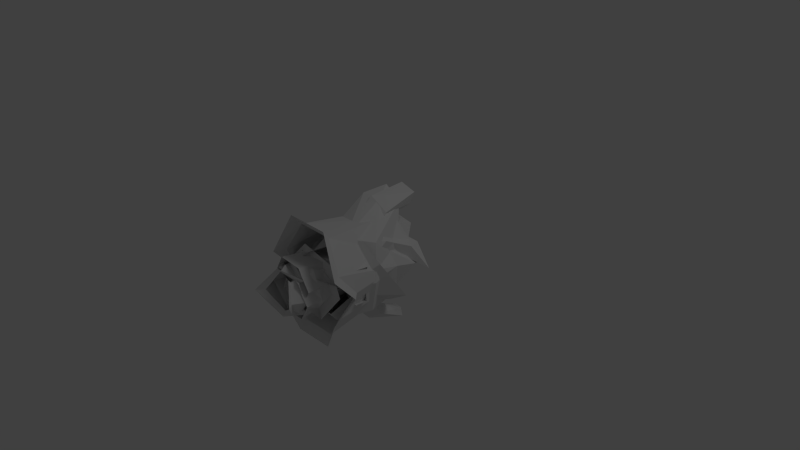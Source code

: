 # Source: knight_die_backwards.blend  (saved by Blender 2.64.0; exported with 4.5.12 LTS)
import bpy
from mathutils import Matrix  # noqa: F401  (used for matrix-valued properties, if any)

bpy.ops.wm.read_factory_settings(use_empty=True)
scene = bpy.context.scene
scene.name = 'Scene'

# ---- collections
col_collection_1 = bpy.data.collections.new('Collection 1'); scene.collection.children.link(col_collection_1)

# ---- materials (node trees are filled in below, after node groups)
mat_material_001 = bpy.data.materials.new('Material.001')
mat_material_001.alpha_threshold = 0.0
mat_material_001.use_transparent_shadow = False
mat_material_001.roughness = 0.5
mat_material_001.specular_intensity = 1.0
mat_material_001.line_color = (0.0, 0.0, 0.0, 1.0)

# ---- material node trees

# ---- world
world_world = bpy.data.worlds.new('World'); scene.world = world_world
world_world.color = (0.05088, 0.05088, 0.05088)
world_world.use_sun_shadow = False
world_world.sun_shadow_jitter_overblur = 0.0
world_world.cycles.sampling_method = 'MANUAL'
world_world.cycles.sample_map_resolution = 256

# ---- cameras
cam_camera = bpy.data.cameras.new('Camera')
cam_camera.clip_end = 100.0
cam_camera.lens = 35.0
cam_camera.sensor_width = 32.0
cam_camera.sensor_height = 18.0
cam_camera.ortho_scale = 7.314
cam_camera.dof.focus_distance = 0.0
cam_camera.dof.aperture_fstop = 128.0

# ---- lights
light_lamp = bpy.data.lights.new('Lamp', 'POINT')
light_lamp.transmission_factor = 0.0
light_lamp.cutoff_distance = 30.0
light_lamp.energy = 100.0
light_lamp.shadow_buffer_clip_start = 1.001
light_lamp.shadow_soft_size = 1.0
light_lamp.shadow_maximum_resolution = 0.006
light_lamp.use_absolute_resolution = True
light_lamp.cycles.use_multiple_importance_sampling = False

# ---- meshes
me_cube_024 = bpy.data.meshes.new('Cube.024')
me_cube_024.from_pydata([(-1.336, -0.2077, 0.1186), (-1.114, -0.5398, 0.1325), (-0.8675, -0.4162, -0.003995), (-0.9785, 0.2022, 0.4714), (-1.223, -0.04787, 0.5449), (-0.9163, -0.4119, 0.344), (-0.6753, -0.1649, 0.2561), (-0.8905, -0.1292, -0.01652), (-1.306, -0.4637, 0.1191), (-0.7332, 0.1254, 0.3041), (-1.19, -0.3515, 0.4731), (-0.4624, -0.3426, 0.5681), (-0.5434, 0.2987, 0.6163), (-1.195, 0.0236, -0.0398)], [], [(8, 1, 5, 10), (1, 2, 6, 5), (9, 6, 2, 7), (0, 8, 10, 4), (13, 0, 4, 3), (3, 9, 7, 13), (11, 5, 6), (9, 12, 11, 6), (9, 3, 12)])
_k = set([(2, 7), (3, 4), (3, 12), (4, 10), (5, 10), (5, 11), (7, 13)])
me_cube_024.attributes.new('sharp_edge', 'BOOLEAN', 'EDGE').data.foreach_set('value', [ (min(e.vertices), max(e.vertices)) in _k for e in me_cube_024.edges])
_ca = me_cube_024.color_attributes.new('Col', 'BYTE_COLOR', 'CORNER')
_ca.data.foreach_set('color', [0.01938, 0.01938, 0.01938, 1.0, 0.3231, 0.3231, 0.3231, 1.0, 0.305, 0.305, 0.305, 1.0, 0.3515, 0.3515, 0.3515, 1.0, 0.3231, 0.3231, 0.3231, 1.0, 0.2542, 0.2542, 0.2542, 1.0, 0.2582, 0.2582, 0.2582, 1.0, 0.305, 0.305, 0.305, 1.0, 0.1714, 0.1714, 0.1714, 1.0, 0.2582, 0.2582, 0.2582, 1.0, 0.1413, 0.1413, 0.1413, 1.0, 0.1441, 0.1441, 0.1441, 1.0, 0.3372, 0.3372, 0.3372, 1.0, 0.3231, 0.3231, 0.3231, 1.0, 0.3515, 0.3515, 0.3515, 1.0, 0.3564, 0.3564, 0.3564, 1.0, 0.1441, 0.1441, 0.1441, 1.0, 0.3372, 0.3372, 0.3372, 1.0, 0.3564, 0.3564, 0.3564, 1.0, 0.3813, 0.3813, 0.3813, 1.0, 0.3813, 0.3813, 0.3813, 1.0, 0.1714, 0.1714, 0.1714, 1.0, 0.1441, 0.1441, 0.1441, 1.0, 0.1441, 0.1441, 0.1441, 1.0, 0.0, 0.0, 0.0, 1.0, 0.305, 0.305, 0.305, 1.0, 0.2582, 0.2582, 0.2582, 1.0, 0.1714, 0.1714, 0.1714, 1.0, 0.2195, 0.2195, 0.2195, 1.0, 0.2232, 0.2232, 0.2232, 1.0, 0.2582, 0.2582, 0.2582, 1.0, 0.1714, 0.1714, 0.1714, 1.0, 0.3813, 0.3813, 0.3813, 1.0, 0.04231, 0.04231, 0.04231, 1.0])
me_cube_024.materials.append(mat_material_001)
me_cube_024.use_remesh_preserve_volume = False
me_cube_024.use_remesh_preserve_attributes = False
me_cube_024.use_mirror_vertex_groups = False
me_cube_024.update()
me_cube_010 = bpy.data.meshes.new('Cube.010')
me_cube_010.from_pydata([(1.378, -0.2056, 0.2133), (1.128, -0.5716, 0.2026), (0.8668, -0.4341, 0.02749), (1.012, 0.2012, 0.5876), (1.266, -0.05246, 0.6489), (0.9278, -0.4237, 0.4147), (0.6686, -0.1693, 0.3566), (0.8947, -0.1178, 0.06619), (1.342, -0.4879, 0.2077), (0.7215, 0.1261, 0.4563), (1.22, -0.3624, 0.5632), (0.4845, -0.3479, 0.6659), (0.5697, 0.2981, 0.7416), (1.237, 0.05087, 0.01545)], [], [(8, 10, 5, 1), (1, 5, 6, 2), (9, 7, 2, 6), (0, 4, 10, 8), (13, 3, 4, 0), (3, 13, 7, 9), (11, 6, 5), (9, 6, 11, 12), (9, 12, 3)])
_k = set([(2, 7), (3, 4), (3, 12), (4, 10), (5, 10), (5, 11), (7, 13)])
me_cube_010.attributes.new('sharp_edge', 'BOOLEAN', 'EDGE').data.foreach_set('value', [ (min(e.vertices), max(e.vertices)) in _k for e in me_cube_010.edges])
_ca = me_cube_010.color_attributes.new('Col', 'BYTE_COLOR', 'CORNER')
_ca.data.foreach_set('color', [0.01938, 0.01938, 0.01938, 1.0, 0.3515, 0.3515, 0.3515, 1.0, 0.305, 0.305, 0.305, 1.0, 0.3231, 0.3231, 0.3231, 1.0, 0.3231, 0.3231, 0.3231, 1.0, 0.305, 0.305, 0.305, 1.0, 0.2582, 0.2582, 0.2582, 1.0, 0.2542, 0.2542, 0.2542, 1.0, 0.1714, 0.1714, 0.1714, 1.0, 0.1441, 0.1441, 0.1441, 1.0, 0.1413, 0.1413, 0.1413, 1.0, 0.2582, 0.2582, 0.2582, 1.0, 0.3372, 0.3372, 0.3372, 1.0, 0.3564, 0.3564, 0.3564, 1.0, 0.3515, 0.3515, 0.3515, 1.0, 0.3231, 0.3231, 0.3231, 1.0, 0.1441, 0.1441, 0.1441, 1.0, 0.3813, 0.3813, 0.3813, 1.0, 0.3564, 0.3564, 0.3564, 1.0, 0.3372, 0.3372, 0.3372, 1.0, 0.3813, 0.3813, 0.3813, 1.0, 0.1441, 0.1441, 0.1441, 1.0, 0.1441, 0.1441, 0.1441, 1.0, 0.1714, 0.1714, 0.1714, 1.0, 0.0, 0.0, 0.0, 1.0, 0.2582, 0.2582, 0.2582, 1.0, 0.305, 0.305, 0.305, 1.0, 0.1714, 0.1714, 0.1714, 1.0, 0.2582, 0.2582, 0.2582, 1.0, 0.2232, 0.2232, 0.2232, 1.0, 0.2195, 0.2195, 0.2195, 1.0, 0.1714, 0.1714, 0.1714, 1.0, 0.04231, 0.04231, 0.04231, 1.0, 0.3813, 0.3813, 0.3813, 1.0])
me_cube_010.materials.append(mat_material_001)
me_cube_010.use_remesh_preserve_volume = False
me_cube_010.use_remesh_preserve_attributes = False
me_cube_010.use_mirror_vertex_groups = False
me_cube_010.update()
me_cube_009 = bpy.data.meshes.new('Cube.009')
me_cube_009.from_pydata([(1.053, -0.7139, -0.1484), (1.546, -0.04785, -0.1145), (1.235, 0.2391, -0.003325), (1.236, 0.08264, 0.0123), (1.465, -0.1295, -0.07044), (1.1, -0.6215, -0.09583), (1.387, -0.1927, 0.225), (1.118, -0.5857, 0.2134), (0.8375, -0.438, 0.02735), (1.348, -0.4958, 0.2189), (1.397, -0.5003, -0.1101), (1.466, -0.1049, 0.07867), (1.468, -0.538, 0.0491), (1.067, -0.6597, 0.05482), (1.441, -0.1334, 0.2861), (1.076, -0.6655, 0.2694), (0.6961, -0.4653, 0.02648), (1.387, -0.5437, 0.2773), (1.454, -0.5498, -0.1675), (0.9551, -0.2287, -0.8753), (1.237, 0.05087, 0.01545), (1.451, -0.1467, -0.06173), (1.111, -0.6049, -0.08546), (1.388, -0.4921, -0.09882), (0.9623, -0.0545, -0.8842), (1.088, -0.3311, -0.8935), (1.231, -0.2391, -0.9265), (1.288, -0.07813, -0.9258), (1.157, 0.02423, -0.914), (0.8585, -0.2684, -0.9667), (0.8695, -0.004942, -0.9805), (1.059, -0.4233, -0.9948), (1.275, -0.2841, -1.042), (1.361, -0.04068, -1.038), (1.163, 0.1141, -1.024), (0.8947, -0.1178, 0.06619), (0.8668, -0.4341, 0.02749)], [], [(18, 1, 4, 10), (15, 16, 8, 7), (2, 14, 6, 3), (3, 4, 1, 2), (9, 6, 14, 17), (10, 5, 0, 18), (17, 15, 7, 9), (5, 8, 16, 0), (12, 9, 7, 13), (11, 6, 9, 12), (13, 7, 8), (3, 6, 11), (10, 12, 13, 5), (4, 11, 12, 10), (5, 13, 8), (4, 3, 11), (28, 20, 21, 27), (26, 23, 22, 25), (27, 21, 23, 26), (25, 22, 36, 19), (35, 24, 19, 36), (20, 28, 24, 35), (32, 33, 27, 26), (28, 27, 33, 34), (25, 19, 29, 31), (26, 25, 31, 32), (30, 29, 19, 24), (24, 28, 34, 30)])
_k = set([(19, 24), (19, 25), (20, 35), (24, 28), (25, 26), (26, 27), (27, 28), (29, 30), (29, 31), (30, 34), (31, 32), (32, 33), (33, 34), (35, 36)])
me_cube_009.attributes.new('sharp_edge', 'BOOLEAN', 'EDGE').data.foreach_set('value', [ (min(e.vertices), max(e.vertices)) in _k for e in me_cube_009.edges])
_ca = me_cube_009.color_attributes.new('Col', 'BYTE_COLOR', 'CORNER')
_ca.data.foreach_set('color', [0.117, 0.117, 0.117, 1.0, 0.05781, 0.05781, 0.05781, 1.0, 0.07227, 0.07227, 0.07227, 1.0, 0.1529, 0.1529, 0.1529, 1.0, 0.04519, 0.04519, 0.04519, 1.0, 0.009134, 0.009134, 0.009134, 1.0, 0.1046, 0.1046, 0.1046, 1.0, 0.06301, 0.06301, 0.06301, 1.0, 0.1441, 0.1441, 0.1441, 1.0, 0.04817, 0.04817, 0.04817, 1.0, 0.05951, 0.05951, 0.05951, 1.0, 0.1441, 0.1441, 0.1441, 1.0, 0.1441, 0.1441, 0.1441, 1.0, 0.07227, 0.07227, 0.07227, 1.0, 0.05781, 0.05781, 0.05781, 1.0, 0.1441, 0.1441, 0.1441, 1.0, 0.1529, 0.1529, 0.1529, 1.0, 0.05951, 0.05951, 0.05951, 1.0, 0.04817, 0.04817, 0.04817, 1.0, 0.117, 0.117, 0.117, 1.0, 0.1529, 0.1529, 0.1529, 1.0, 0.06663, 0.06663, 0.06663, 1.0, 0.04374, 0.04374, 0.04374, 1.0, 0.117, 0.117, 0.117, 1.0, 0.117, 0.117, 0.117, 1.0, 0.04519, 0.04519, 0.04519, 1.0, 0.06301, 0.06301, 0.06301, 1.0, 0.1529, 0.1529, 0.1529, 1.0, 0.06125, 0.06125, 0.06125, 1.0, 0.1046, 0.1046, 0.1046, 1.0, 0.009134, 0.009134, 0.009134, 1.0, 0.04374, 0.04374, 0.04374, 1.0, 0.3419, 0.3419, 0.3419, 1.0, 0.01938, 0.01938, 0.01938, 1.0, 0.06301, 0.06301, 0.06301, 1.0, 0.1329, 0.1329, 0.1329, 1.0, 0.1384, 0.1384, 0.1384, 1.0, 0.05951, 0.05951, 0.05951, 1.0, 0.01938, 0.01938, 0.01938, 1.0, 0.3419, 0.3419, 0.3419, 1.0, 0.01938, 0.01938, 0.01938, 1.0, 0.06301, 0.06301, 0.06301, 1.0, 0.1046, 0.1046, 0.1046, 1.0, 0.1441, 0.1441, 0.1441, 1.0, 0.05951, 0.05951, 0.05951, 1.0, 0.1384, 0.1384, 0.1384, 1.0, 0.1329, 0.1329, 0.1329, 1.0, 0.3419, 0.3419, 0.3419, 1.0, 0.1329, 0.1329, 0.1329, 1.0, 0.06663, 0.06663, 0.06663, 1.0, 0.07227, 0.07227, 0.07227, 1.0, 0.1384, 0.1384, 0.1384, 1.0, 0.3419, 0.3419, 0.3419, 1.0, 0.1413, 0.1413, 0.1413, 1.0, 0.0648, 0.0648, 0.0648, 1.0, 0.01938, 0.01938, 0.01938, 1.0, 0.1046, 0.1046, 0.1046, 1.0, 0.07227, 0.07227, 0.07227, 1.0, 0.1441, 0.1441, 0.1441, 1.0, 0.1384, 0.1384, 0.1384, 1.0, 0.04231, 0.04231, 0.04231, 1.0, 0.1441, 0.1441, 0.1441, 1.0, 0.3419, 0.3419, 0.3419, 1.0, 0.04231, 0.04231, 0.04231, 1.0, 0.0319, 0.0319, 0.0319, 1.0, 0.3185, 0.3185, 0.3185, 1.0, 0.3325, 0.3325, 0.3325, 1.0, 0.02519, 0.02519, 0.02519, 1.0, 0.03434, 0.03434, 0.03434, 1.0, 0.3663, 0.3663, 0.3663, 1.0, 0.3185, 0.3185, 0.3185, 1.0, 0.0319, 0.0319, 0.0319, 1.0, 0.02519, 0.02519, 0.02519, 1.0, 0.3325, 0.3325, 0.3325, 1.0, 0.2542, 0.2542, 0.2542, 1.0, 0.0382, 0.0382, 0.0382, 1.0, 0.1441, 0.1441, 0.1441, 1.0, 0.04231, 0.04231, 0.04231, 1.0, 0.03955, 0.03955, 0.03955, 1.0, 0.1413, 0.1413, 0.1413, 1.0, 0.1441, 0.1441, 0.1441, 1.0, 0.04231, 0.04231, 0.04231, 1.0, 0.03434, 0.03434, 0.03434, 1.0, 0.1441, 0.1441, 0.1441, 1.0, 0.04374, 0.04374, 0.04374, 1.0, 0.04374, 0.04374, 0.04374, 1.0, 0.04231, 0.04231, 0.04231, 1.0, 0.04231, 0.04231, 0.04231, 1.0, 0.04231, 0.04231, 0.04231, 1.0, 0.04231, 0.04231, 0.04231, 1.0, 0.04374, 0.04374, 0.04374, 1.0, 0.04374, 0.04374, 0.04374, 1.0, 0.02519, 0.02519, 0.02519, 1.0, 0.0382, 0.0382, 0.0382, 1.0, 0.04374, 0.04374, 0.04374, 1.0, 0.04374, 0.04374, 0.04374, 1.0, 0.0319, 0.0319, 0.0319, 1.0, 0.02519, 0.02519, 0.02519, 1.0, 0.04374, 0.04374, 0.04374, 1.0, 0.04374, 0.04374, 0.04374, 1.0, 0.04374, 0.04374, 0.04374, 1.0, 0.04374, 0.04374, 0.04374, 1.0, 0.03955, 0.03955, 0.03955, 1.0, 0.04231, 0.04231, 0.04231, 1.0, 0.04231, 0.04231, 0.04231, 1.0, 0.04231, 0.04231, 0.04231, 1.0, 0.04374, 0.04374, 0.04374, 1.0, 0.04374, 0.04374, 0.04374, 1.0])
me_cube_009.materials.append(mat_material_001)
me_cube_009.use_remesh_preserve_volume = False
me_cube_009.use_remesh_preserve_attributes = False
me_cube_009.use_mirror_vertex_groups = False
me_cube_009.update()
me_cube_008 = bpy.data.meshes.new('Cube.008')
me_cube_008.from_pydata([(1.143, 0.02423, -0.9915), (1.275, -0.07813, -1.003), (1.074, -0.3311, -0.9713), (1.218, -0.2391, -1.004), (1.002, -0.000283, -1.324), (0.8498, -0.1689, -1.276), (0.9364, -0.08229, -1.345), (1.007, 0.08315, -1.177), (0.8821, -0.05561, -1.154), (1.254, -0.07863, -1.228), (0.8845, -0.2867, -1.191), (1.197, -0.2396, -1.23), (0.8382, -0.1528, -1.159), (0.8899, 0.04805, -1.012), (0.942, -0.2287, -0.9532), (0.9492, -0.0545, -0.9621)], [], [(11, 10, 5, 6), (11, 9, 1, 3), (8, 12, 14, 15), (0, 1, 9, 7), (3, 2, 10, 11), (8, 7, 4, 6), (2, 14, 12, 10), (10, 12, 5), (8, 15, 13), (7, 8, 13), (15, 0, 13), (13, 0, 7), (7, 9, 4), (6, 5, 12, 8), (6, 4, 9, 11)])
_k = set([(0, 1), (0, 15), (1, 3), (2, 3), (2, 14), (14, 15)])
me_cube_008.attributes.new('sharp_edge', 'BOOLEAN', 'EDGE').data.foreach_set('value', [ (min(e.vertices), max(e.vertices)) in _k for e in me_cube_008.edges])
_ca = me_cube_008.color_attributes.new('Col', 'BYTE_COLOR', 'CORNER')
_ca.data.foreach_set('color', [0.04374, 0.04374, 0.04374, 1.0, 0.04374, 0.04374, 0.04374, 1.0, 0.04374, 0.04374, 0.04374, 1.0, 0.04374, 0.04374, 0.04374, 1.0, 0.04374, 0.04374, 0.04374, 1.0, 0.04374, 0.04374, 0.04374, 1.0, 0.04374, 0.04374, 0.04374, 1.0, 0.04374, 0.04374, 0.04374, 1.0, 0.04374, 0.04374, 0.04374, 1.0, 0.04374, 0.04374, 0.04374, 1.0, 0.04374, 0.04374, 0.04374, 1.0, 0.04374, 0.04374, 0.04374, 1.0, 0.04374, 0.04374, 0.04374, 1.0, 0.04374, 0.04374, 0.04374, 1.0, 0.04374, 0.04374, 0.04374, 1.0, 0.04374, 0.04374, 0.04374, 1.0, 0.04374, 0.04374, 0.04374, 1.0, 0.04374, 0.04374, 0.04374, 1.0, 0.04374, 0.04374, 0.04374, 1.0, 0.04374, 0.04374, 0.04374, 1.0, 0.04374, 0.04374, 0.04374, 1.0, 0.04374, 0.04374, 0.04374, 1.0, 0.04374, 0.04374, 0.04374, 1.0, 0.04374, 0.04374, 0.04374, 1.0, 0.04374, 0.04374, 0.04374, 1.0, 0.04374, 0.04374, 0.04374, 1.0, 0.04374, 0.04374, 0.04374, 1.0, 0.04374, 0.04374, 0.04374, 1.0, 0.04374, 0.04374, 0.04374, 1.0, 0.04374, 0.04374, 0.04374, 1.0, 0.04374, 0.04374, 0.04374, 1.0, 0.04374, 0.04374, 0.04374, 1.0, 0.04374, 0.04374, 0.04374, 1.0, 0.04374, 0.04374, 0.04374, 1.0, 0.04374, 0.04374, 0.04374, 1.0, 0.04374, 0.04374, 0.04374, 1.0, 0.04374, 0.04374, 0.04374, 1.0, 0.04374, 0.04374, 0.04374, 1.0, 0.04374, 0.04374, 0.04374, 1.0, 0.04374, 0.04374, 0.04374, 1.0, 0.04374, 0.04374, 0.04374, 1.0, 0.04374, 0.04374, 0.04374, 1.0, 0.04374, 0.04374, 0.04374, 1.0, 0.04374, 0.04374, 0.04374, 1.0, 0.04374, 0.04374, 0.04374, 1.0, 0.04374, 0.04374, 0.04374, 1.0, 0.04374, 0.04374, 0.04374, 1.0, 0.04374, 0.04374, 0.04374, 1.0, 0.04374, 0.04374, 0.04374, 1.0, 0.04374, 0.04374, 0.04374, 1.0, 0.04374, 0.04374, 0.04374, 1.0, 0.04374, 0.04374, 0.04374, 1.0, 0.04374, 0.04374, 0.04374, 1.0, 0.04374, 0.04374, 0.04374, 1.0])
me_cube_008.materials.append(mat_material_001)
me_cube_008.use_remesh_preserve_volume = False
me_cube_008.use_remesh_preserve_attributes = False
me_cube_008.use_mirror_vertex_groups = False
me_cube_008.update()
me_cube_022 = bpy.data.meshes.new('Cube.022')
me_cube_022.from_pydata([(-1.099, -0.009725, -0.9723), (-1.196, -0.08825, -0.9958), (-1.05, -0.2819, -0.9523), (-1.153, -0.2116, -0.9908), (-0.9457, -0.02904, -1.198), (-0.8382, -0.1583, -1.148), (-0.8934, -0.09196, -1.206), (-0.9701, 0.03514, -1.092), (-0.8797, -0.07113, -1.066), (-1.149, -0.08908, -1.159), (-0.8764, -0.2485, -1.092), (-1.106, -0.2125, -1.154), (-0.8461, -0.1456, -1.065), (-0.9058, 0.00857, -0.9624), (-0.9531, -0.2033, -0.9288), (-0.9572, -0.06987, -0.9348)], [], [(11, 6, 5, 10), (11, 3, 1, 9), (8, 15, 14, 12), (0, 7, 9, 1), (3, 11, 10, 2), (8, 6, 4, 7), (2, 10, 12, 14), (10, 5, 12), (8, 13, 15), (7, 13, 8), (15, 13, 0), (13, 7, 0), (7, 4, 9), (6, 8, 12, 5), (6, 11, 9, 4)])
_k = set([(0, 1), (0, 15), (1, 3), (2, 3), (2, 14), (14, 15)])
me_cube_022.attributes.new('sharp_edge', 'BOOLEAN', 'EDGE').data.foreach_set('value', [ (min(e.vertices), max(e.vertices)) in _k for e in me_cube_022.edges])
_ca = me_cube_022.color_attributes.new('Col', 'BYTE_COLOR', 'CORNER')
_ca.data.foreach_set('color', [0.04374, 0.04374, 0.04374, 1.0, 0.04374, 0.04374, 0.04374, 1.0, 0.04374, 0.04374, 0.04374, 1.0, 0.04374, 0.04374, 0.04374, 1.0, 0.04374, 0.04374, 0.04374, 1.0, 0.04374, 0.04374, 0.04374, 1.0, 0.04374, 0.04374, 0.04374, 1.0, 0.04374, 0.04374, 0.04374, 1.0, 0.04374, 0.04374, 0.04374, 1.0, 0.04374, 0.04374, 0.04374, 1.0, 0.04374, 0.04374, 0.04374, 1.0, 0.04374, 0.04374, 0.04374, 1.0, 0.04374, 0.04374, 0.04374, 1.0, 0.04374, 0.04374, 0.04374, 1.0, 0.04374, 0.04374, 0.04374, 1.0, 0.04374, 0.04374, 0.04374, 1.0, 0.04374, 0.04374, 0.04374, 1.0, 0.04374, 0.04374, 0.04374, 1.0, 0.04374, 0.04374, 0.04374, 1.0, 0.04374, 0.04374, 0.04374, 1.0, 0.04374, 0.04374, 0.04374, 1.0, 0.04374, 0.04374, 0.04374, 1.0, 0.04374, 0.04374, 0.04374, 1.0, 0.04374, 0.04374, 0.04374, 1.0, 0.04374, 0.04374, 0.04374, 1.0, 0.04374, 0.04374, 0.04374, 1.0, 0.04374, 0.04374, 0.04374, 1.0, 0.04374, 0.04374, 0.04374, 1.0, 0.04374, 0.04374, 0.04374, 1.0, 0.04374, 0.04374, 0.04374, 1.0, 0.04374, 0.04374, 0.04374, 1.0, 0.04374, 0.04374, 0.04374, 1.0, 0.04374, 0.04374, 0.04374, 1.0, 0.04374, 0.04374, 0.04374, 1.0, 0.04374, 0.04374, 0.04374, 1.0, 0.04374, 0.04374, 0.04374, 1.0, 0.04374, 0.04374, 0.04374, 1.0, 0.04374, 0.04374, 0.04374, 1.0, 0.04374, 0.04374, 0.04374, 1.0, 0.04374, 0.04374, 0.04374, 1.0, 0.04374, 0.04374, 0.04374, 1.0, 0.04374, 0.04374, 0.04374, 1.0, 0.04374, 0.04374, 0.04374, 1.0, 0.04374, 0.04374, 0.04374, 1.0, 0.04374, 0.04374, 0.04374, 1.0, 0.04374, 0.04374, 0.04374, 1.0, 0.04374, 0.04374, 0.04374, 1.0, 0.04374, 0.04374, 0.04374, 1.0, 0.04374, 0.04374, 0.04374, 1.0, 0.04374, 0.04374, 0.04374, 1.0, 0.04374, 0.04374, 0.04374, 1.0, 0.04374, 0.04374, 0.04374, 1.0, 0.04374, 0.04374, 0.04374, 1.0, 0.04374, 0.04374, 0.04374, 1.0])
me_cube_022.materials.append(mat_material_001)
me_cube_022.use_remesh_preserve_volume = False
me_cube_022.use_remesh_preserve_attributes = False
me_cube_022.use_mirror_vertex_groups = False
me_cube_022.update()
me_cube_023 = bpy.data.meshes.new('Cube.023')
me_cube_023.from_pydata([(-1.023, -0.6714, -0.1621), (-1.469, -0.0664, -0.1706), (-1.19, 0.1935, -0.05741), (-1.193, 0.05229, -0.04305), (-1.399, -0.14, -0.1277), (-1.069, -0.5868, -0.1213), (-1.344, -0.1961, 0.1278), (-1.106, -0.5526, 0.1427), (-0.841, -0.4199, -0.005442), (-1.312, -0.4709, 0.1283), (-1.336, -0.4769, -0.1574), (-1.408, -0.1173, -0.0007705), (-1.411, -0.5106, -0.0248), (-1.051, -0.6208, 0.01212), (-1.395, -0.1424, 0.1751), (-1.072, -0.625, 0.1957), (-0.7131, -0.4455, -0.01189), (-1.352, -0.5143, 0.1759), (-1.384, -0.5225, -0.2111), (-0.9738, -0.2031, -0.8734), (-1.195, 0.0236, -0.0398), (-1.387, -0.1556, -0.1193), (-1.08, -0.5717, -0.1134), (-1.328, -0.4693, -0.147), (-0.978, -0.06968, -0.8794), (-1.071, -0.2817, -0.8969), (-1.174, -0.2114, -0.9354), (-1.217, -0.08808, -0.9404), (-1.12, -0.009574, -0.9169), (-0.8884, -0.2338, -0.9307), (-0.8948, -0.03194, -0.9397), (-1.035, -0.3527, -0.9663), (-1.191, -0.2463, -1.024), (-1.256, -0.05969, -1.032), (-1.11, 0.05906, -0.9965), (-0.8905, -0.1292, -0.01652), (-0.8675, -0.4162, -0.003995)], [], [(18, 10, 4, 1), (15, 7, 8, 16), (2, 3, 6, 14), (3, 2, 1, 4), (9, 17, 14, 6), (10, 18, 0, 5), (17, 9, 7, 15), (5, 0, 16, 8), (12, 13, 7, 9), (11, 12, 9, 6), (13, 8, 7), (3, 11, 6), (10, 5, 13, 12), (4, 10, 12, 11), (5, 8, 13), (4, 11, 3), (28, 27, 21, 20), (26, 25, 22, 23), (27, 26, 23, 21), (25, 19, 36, 22), (35, 36, 19, 24), (20, 35, 24, 28), (32, 26, 27, 33), (28, 34, 33, 27), (25, 31, 29, 19), (26, 32, 31, 25), (30, 24, 19, 29), (24, 30, 34, 28)])
_k = set([(19, 24), (19, 25), (20, 35), (24, 28), (25, 26), (26, 27), (27, 28), (29, 30), (29, 31), (30, 34), (31, 32), (32, 33), (33, 34), (35, 36)])
me_cube_023.attributes.new('sharp_edge', 'BOOLEAN', 'EDGE').data.foreach_set('value', [ (min(e.vertices), max(e.vertices)) in _k for e in me_cube_023.edges])
_ca = me_cube_023.color_attributes.new('Col', 'BYTE_COLOR', 'CORNER')
_ca.data.foreach_set('color', [0.117, 0.117, 0.117, 1.0, 0.1529, 0.1529, 0.1529, 1.0, 0.07227, 0.07227, 0.07227, 1.0, 0.05781, 0.05781, 0.05781, 1.0, 0.04519, 0.04519, 0.04519, 1.0, 0.06301, 0.06301, 0.06301, 1.0, 0.1046, 0.1046, 0.1046, 1.0, 0.009134, 0.009134, 0.009134, 1.0, 0.1441, 0.1441, 0.1441, 1.0, 0.1441, 0.1441, 0.1441, 1.0, 0.05951, 0.05951, 0.05951, 1.0, 0.04817, 0.04817, 0.04817, 1.0, 0.1441, 0.1441, 0.1441, 1.0, 0.1441, 0.1441, 0.1441, 1.0, 0.05781, 0.05781, 0.05781, 1.0, 0.07227, 0.07227, 0.07227, 1.0, 0.1529, 0.1529, 0.1529, 1.0, 0.117, 0.117, 0.117, 1.0, 0.04817, 0.04817, 0.04817, 1.0, 0.05951, 0.05951, 0.05951, 1.0, 0.1529, 0.1529, 0.1529, 1.0, 0.117, 0.117, 0.117, 1.0, 0.04374, 0.04374, 0.04374, 1.0, 0.06663, 0.06663, 0.06663, 1.0, 0.117, 0.117, 0.117, 1.0, 0.1529, 0.1529, 0.1529, 1.0, 0.06301, 0.06301, 0.06301, 1.0, 0.04519, 0.04519, 0.04519, 1.0, 0.06125, 0.06125, 0.06125, 1.0, 0.04374, 0.04374, 0.04374, 1.0, 0.009134, 0.009134, 0.009134, 1.0, 0.1046, 0.1046, 0.1046, 1.0, 0.3419, 0.3419, 0.3419, 1.0, 0.1329, 0.1329, 0.1329, 1.0, 0.06301, 0.06301, 0.06301, 1.0, 0.01938, 0.01938, 0.01938, 1.0, 0.1384, 0.1384, 0.1384, 1.0, 0.3419, 0.3419, 0.3419, 1.0, 0.01938, 0.01938, 0.01938, 1.0, 0.05951, 0.05951, 0.05951, 1.0, 0.01938, 0.01938, 0.01938, 1.0, 0.1046, 0.1046, 0.1046, 1.0, 0.06301, 0.06301, 0.06301, 1.0, 0.1441, 0.1441, 0.1441, 1.0, 0.1384, 0.1384, 0.1384, 1.0, 0.05951, 0.05951, 0.05951, 1.0, 0.1329, 0.1329, 0.1329, 1.0, 0.06663, 0.06663, 0.06663, 1.0, 0.1329, 0.1329, 0.1329, 1.0, 0.3419, 0.3419, 0.3419, 1.0, 0.07227, 0.07227, 0.07227, 1.0, 0.1413, 0.1413, 0.1413, 1.0, 0.3419, 0.3419, 0.3419, 1.0, 0.1384, 0.1384, 0.1384, 1.0, 0.0648, 0.0648, 0.0648, 1.0, 0.1046, 0.1046, 0.1046, 1.0, 0.01938, 0.01938, 0.01938, 1.0, 0.07227, 0.07227, 0.07227, 1.0, 0.1384, 0.1384, 0.1384, 1.0, 0.1441, 0.1441, 0.1441, 1.0, 0.04231, 0.04231, 0.04231, 1.0, 0.04231, 0.04231, 0.04231, 1.0, 0.3419, 0.3419, 0.3419, 1.0, 0.1441, 0.1441, 0.1441, 1.0, 0.0319, 0.0319, 0.0319, 1.0, 0.02519, 0.02519, 0.02519, 1.0, 0.3325, 0.3325, 0.3325, 1.0, 0.3185, 0.3185, 0.3185, 1.0, 0.03434, 0.03434, 0.03434, 1.0, 0.0319, 0.0319, 0.0319, 1.0, 0.3185, 0.3185, 0.3185, 1.0, 0.3663, 0.3663, 0.3663, 1.0, 0.02519, 0.02519, 0.02519, 1.0, 0.0382, 0.0382, 0.0382, 1.0, 0.2542, 0.2542, 0.2542, 1.0, 0.3325, 0.3325, 0.3325, 1.0, 0.1441, 0.1441, 0.1441, 1.0, 0.1413, 0.1413, 0.1413, 1.0, 0.03955, 0.03955, 0.03955, 1.0, 0.04231, 0.04231, 0.04231, 1.0, 0.1441, 0.1441, 0.1441, 1.0, 0.1441, 0.1441, 0.1441, 1.0, 0.03434, 0.03434, 0.03434, 1.0, 0.04231, 0.04231, 0.04231, 1.0, 0.04374, 0.04374, 0.04374, 1.0, 0.04231, 0.04231, 0.04231, 1.0, 0.04231, 0.04231, 0.04231, 1.0, 0.04374, 0.04374, 0.04374, 1.0, 0.04231, 0.04231, 0.04231, 1.0, 0.04374, 0.04374, 0.04374, 1.0, 0.04374, 0.04374, 0.04374, 1.0, 0.04231, 0.04231, 0.04231, 1.0, 0.02519, 0.02519, 0.02519, 1.0, 0.04374, 0.04374, 0.04374, 1.0, 0.04374, 0.04374, 0.04374, 1.0, 0.0382, 0.0382, 0.0382, 1.0, 0.0319, 0.0319, 0.0319, 1.0, 0.04374, 0.04374, 0.04374, 1.0, 0.04374, 0.04374, 0.04374, 1.0, 0.02519, 0.02519, 0.02519, 1.0, 0.04374, 0.04374, 0.04374, 1.0, 0.04231, 0.04231, 0.04231, 1.0, 0.03955, 0.03955, 0.03955, 1.0, 0.04374, 0.04374, 0.04374, 1.0, 0.04231, 0.04231, 0.04231, 1.0, 0.04374, 0.04374, 0.04374, 1.0, 0.04374, 0.04374, 0.04374, 1.0, 0.04231, 0.04231, 0.04231, 1.0])
me_cube_023.materials.append(mat_material_001)
me_cube_023.use_remesh_preserve_volume = False
me_cube_023.use_remesh_preserve_attributes = False
me_cube_023.use_mirror_vertex_groups = False
me_cube_023.update()
me_cube_025 = bpy.data.meshes.new('Cube.025')
me_cube_025.from_pydata([(-0.8719, 0.3572, 0.8812), (-1.187, -0.003689, 1.108), (-0.776, -0.5673, 0.7843), (-1.135, -0.4626, 1.056), (-0.5615, -0.4326, 0.9206), (-0.6037, 0.2377, 1.02), (-0.5158, 0.009135, 1.246), (-0.5378, -0.3263, 1.186), (-0.4286, -0.5127, 0.5834), (-0.4233, 0.4672, 0.7207), (-0.3956, -0.5938, 0.9122), (-0.3931, 0.3971, 1.03), (-0.3407, 0.05962, 1.363), (-0.3713, -0.4364, 1.273), (-0.4246, -0.4515, 0.5552), (-0.5615, -0.4326, 0.9206), (-0.6037, 0.2377, 1.02), (-0.5158, 0.009135, 1.246), (-0.5378, -0.3263, 1.186), (-0.5478, 0.3306, 0.6029), (-1.006, 0.2832, 0.4606), (-1.294, -0.03568, 0.4853), (-1.256, -0.3658, 0.4066), (-0.9301, -0.4829, 0.3178), (-0.5478, 0.3306, 0.6029)], [], [(0, 20, 21, 1), (22, 3, 1, 21), (3, 22, 23, 2), (24, 20, 0), (0, 1, 6, 5), (1, 3, 7, 6), (3, 2, 4, 7), (24, 0, 5), (12, 17, 18, 13), (11, 16, 17, 12), (13, 18, 15, 10), (14, 8, 10, 15), (9, 19, 16, 11), (2, 14, 4), (2, 23, 14)])
_k = set([(4, 7), (4, 14), (5, 6), (5, 24), (6, 7), (10, 13), (11, 12), (12, 13), (14, 15), (14, 23), (15, 18), (16, 17), (16, 19), (17, 18), (20, 21), (20, 24), (21, 22), (22, 23)])
me_cube_025.attributes.new('sharp_edge', 'BOOLEAN', 'EDGE').data.foreach_set('value', [ (min(e.vertices), max(e.vertices)) in _k for e in me_cube_025.edges])
_ca = me_cube_025.color_attributes.new('Col', 'BYTE_COLOR', 'CORNER')
_ca.data.foreach_set('color', [0.3663, 0.3663, 0.3663, 1.0, 0.3813, 0.3813, 0.3813, 1.0, 0.3564, 0.3564, 0.3564, 1.0, 0.9911, 0.9911, 0.9911, 1.0, 0.3515, 0.3515, 0.3515, 1.0, 0.9911, 0.9911, 0.9911, 1.0, 0.9911, 0.9911, 0.9911, 1.0, 0.3564, 0.3564, 0.3564, 1.0, 0.9911, 0.9911, 0.9911, 1.0, 0.3515, 0.3515, 0.3515, 1.0, 0.305, 0.305, 0.305, 1.0, 0.3278, 0.3278, 0.3278, 1.0, 0.04231, 0.04231, 0.04231, 1.0, 0.3813, 0.3813, 0.3813, 1.0, 0.3663, 0.3663, 0.3663, 1.0, 0.3663, 0.3663, 0.3663, 1.0, 0.9911, 0.9911, 0.9911, 1.0, 0.04231, 0.04231, 0.04231, 1.0, 0.04231, 0.04231, 0.04231, 1.0, 0.9911, 0.9911, 0.9911, 1.0, 0.9911, 0.9911, 0.9911, 1.0, 0.04231, 0.04231, 0.04231, 1.0, 0.04231, 0.04231, 0.04231, 1.0, 0.9911, 0.9911, 0.9911, 1.0, 0.3278, 0.3278, 0.3278, 1.0, 0.04231, 0.04231, 0.04231, 1.0, 0.04231, 0.04231, 0.04231, 1.0, 0.04231, 0.04231, 0.04231, 1.0, 0.3663, 0.3663, 0.3663, 1.0, 0.04231, 0.04231, 0.04231, 1.0, 0.1746, 0.1746, 0.1746, 1.0, 0.04231, 0.04231, 0.04231, 1.0, 0.04231, 0.04231, 0.04231, 1.0, 0.15, 0.15, 0.15, 1.0, 0.1301, 0.1301, 0.1301, 1.0, 0.04231, 0.04231, 0.04231, 1.0, 0.04231, 0.04231, 0.04231, 1.0, 0.1746, 0.1746, 0.1746, 1.0, 0.15, 0.15, 0.15, 1.0, 0.04231, 0.04231, 0.04231, 1.0, 0.04231, 0.04231, 0.04231, 1.0, 0.147, 0.147, 0.147, 1.0, 0.01229, 0.01229, 0.01229, 0.9961, 0.227, 0.227, 0.227, 1.0, 0.147, 0.147, 0.147, 1.0, 0.04231, 0.04231, 0.04231, 1.0, 0.2122, 0.2122, 0.2122, 1.0, 0.04231, 0.04231, 0.04231, 1.0, 0.04231, 0.04231, 0.04231, 1.0, 0.1301, 0.1301, 0.1301, 1.0, 0.3278, 0.3278, 0.3278, 1.0, 0.01229, 0.01229, 0.01229, 0.9961, 0.04231, 0.04231, 0.04231, 1.0, 0.3278, 0.3278, 0.3278, 1.0, 0.305, 0.305, 0.305, 1.0, 0.01229, 0.01229, 0.01229, 0.9961])
me_cube_025.materials.append(mat_material_001)
me_cube_025.use_remesh_preserve_volume = False
me_cube_025.use_remesh_preserve_attributes = False
me_cube_025.use_mirror_vertex_groups = False
me_cube_025.update()
me_cube_011 = bpy.data.meshes.new('Cube.011')
me_cube_011.from_pydata([(0.9176, 0.3572, 1.07), (0.8004, -0.577, 0.9466), (1.175, -0.4735, 1.198), (0.3877, -0.4397, 1.088), (0.3409, 0.2362, 1.17), (0.416, 0.005717, 1.41), (0.4427, -0.3325, 1.407), (0.6087, -0.6228, 0.6581), (0.6475, 0.4682, 0.8837), (0.6445, -0.6558, 1.059), (0.6341, 0.3974, 1.224), (0.7324, 0.05761, 1.721), (0.7244, -0.4413, 1.621), (0.3741, -0.4569, 0.6401), (0.3877, -0.4397, 1.088), (0.3409, 0.2362, 1.17), (0.416, 0.005717, 1.41), (0.4427, -0.3325, 1.407), (0.4183, 0.3304, 0.7326), (1.044, 0.282, 0.5676), (1.339, -0.04164, 0.5817), (1.289, -0.3751, 0.4895), (0.952, -0.492, 0.3858), (0.4183, 0.3304, 0.7326), (1.194, -0.3256, 1.223), (1.025, 0.2325, 1.14), (0.9735, -0.003651, 1.35), (1.273, -0.02134, 1.02), (1.178, 0.1307, 1.677), (1.218, -0.07791, 1.406), (1.183, 0.1926, 1.322), (1.083, 0.07847, 1.375), (1.346, 0.06748, 1.328)], [], [(29, 31, 26, 24), (30, 32, 27, 25), (2, 1, 22, 21), (23, 0, 19), (31, 30, 25, 26), (32, 29, 24, 27), (2, 6, 3, 1), (23, 4, 0), (11, 12, 17, 16), (10, 11, 16, 15), (12, 9, 14, 17), (13, 14, 9, 7), (8, 10, 15, 18), (1, 3, 13), (1, 13, 22), (21, 20, 27, 24, 2), (0, 4, 5, 26, 25), (0, 25, 27, 20, 19), (26, 5, 6, 2, 24), (30, 28, 32), (29, 32, 28), (30, 31, 28), (28, 31, 29)])
_k = set([(3, 6), (3, 13), (4, 5), (4, 23), (5, 6), (9, 12), (10, 11), (11, 12), (13, 14), (13, 22), (14, 17), (15, 16), (15, 18), (16, 17), (19, 20), (19, 23), (20, 21), (21, 22)])
me_cube_011.attributes.new('sharp_edge', 'BOOLEAN', 'EDGE').data.foreach_set('value', [ (min(e.vertices), max(e.vertices)) in _k for e in me_cube_011.edges])
_ca = me_cube_011.color_attributes.new('Col', 'BYTE_COLOR', 'CORNER')
_ca.data.foreach_set('color', [0.9911, 0.9911, 0.9911, 1.0, 0.5906, 0.5906, 0.5906, 1.0, 0.5906, 0.5906, 0.5906, 1.0, 0.9911, 0.9911, 0.9911, 1.0, 0.7157, 0.7157, 0.7157, 1.0, 0.624, 0.624, 0.624, 1.0, 0.624, 0.624, 0.624, 1.0, 0.7157, 0.7157, 0.7157, 1.0, 0.9911, 0.9911, 0.9911, 1.0, 0.3278, 0.3278, 0.3278, 1.0, 0.305, 0.305, 0.305, 1.0, 0.3515, 0.3515, 0.3515, 1.0, 0.04231, 0.04231, 0.04231, 1.0, 0.3663, 0.3663, 0.3663, 1.0, 0.3813, 0.3813, 0.3813, 1.0, 0.5906, 0.5906, 0.5906, 1.0, 0.7157, 0.7157, 0.7157, 1.0, 0.7157, 0.7157, 0.7157, 1.0, 0.5906, 0.5906, 0.5906, 1.0, 0.624, 0.624, 0.624, 1.0, 0.9911, 0.9911, 0.9911, 1.0, 0.9911, 0.9911, 0.9911, 1.0, 0.624, 0.624, 0.624, 1.0, 0.9911, 0.9911, 0.9911, 1.0, 0.04231, 0.04231, 0.04231, 1.0, 0.04231, 0.04231, 0.04231, 1.0, 0.3278, 0.3278, 0.3278, 1.0, 0.04231, 0.04231, 0.04231, 1.0, 0.04231, 0.04231, 0.04231, 1.0, 0.3663, 0.3663, 0.3663, 1.0, 0.1746, 0.1746, 0.1746, 1.0, 0.15, 0.15, 0.15, 1.0, 0.04231, 0.04231, 0.04231, 1.0, 0.04231, 0.04231, 0.04231, 1.0, 0.1301, 0.1301, 0.1301, 1.0, 0.1746, 0.1746, 0.1746, 1.0, 0.04231, 0.04231, 0.04231, 1.0, 0.04231, 0.04231, 0.04231, 1.0, 0.15, 0.15, 0.15, 1.0, 0.147, 0.147, 0.147, 1.0, 0.04231, 0.04231, 0.04231, 1.0, 0.04231, 0.04231, 0.04231, 1.0, 0.01229, 0.01229, 0.01229, 0.9961, 0.04231, 0.04231, 0.04231, 1.0, 0.147, 0.147, 0.147, 1.0, 0.227, 0.227, 0.227, 1.0, 0.2122, 0.2122, 0.2122, 1.0, 0.1301, 0.1301, 0.1301, 1.0, 0.04231, 0.04231, 0.04231, 1.0, 0.04231, 0.04231, 0.04231, 1.0, 0.3278, 0.3278, 0.3278, 1.0, 0.04231, 0.04231, 0.04231, 1.0, 0.01229, 0.01229, 0.01229, 0.9961, 0.3278, 0.3278, 0.3278, 1.0, 0.01229, 0.01229, 0.01229, 0.9961, 0.305, 0.305, 0.305, 1.0, 0.3515, 0.3515, 0.3515, 1.0, 0.3564, 0.3564, 0.3564, 1.0, 0.624, 0.624, 0.624, 1.0, 0.9911, 0.9911, 0.9911, 1.0, 0.9911, 0.9911, 0.9911, 1.0, 0.3663, 0.3663, 0.3663, 1.0, 0.04231, 0.04231, 0.04231, 1.0, 0.04231, 0.04231, 0.04231, 1.0, 0.5906, 0.5906, 0.5906, 1.0, 0.7157, 0.7157, 0.7157, 1.0, 0.3663, 0.3663, 0.3663, 1.0, 0.7157, 0.7157, 0.7157, 1.0, 0.624, 0.624, 0.624, 1.0, 0.3564, 0.3564, 0.3564, 1.0, 0.3813, 0.3813, 0.3813, 1.0, 0.5906, 0.5906, 0.5906, 1.0, 0.04231, 0.04231, 0.04231, 1.0, 0.04231, 0.04231, 0.04231, 1.0, 0.9911, 0.9911, 0.9911, 1.0, 0.9911, 0.9911, 0.9911, 1.0, 0.7157, 0.7157, 0.7157, 1.0, 0.9911, 0.9911, 0.9911, 1.0, 0.624, 0.624, 0.624, 1.0, 0.9911, 0.9911, 0.9911, 1.0, 0.624, 0.624, 0.624, 1.0, 0.9911, 0.9911, 0.9911, 1.0, 0.7157, 0.7157, 0.7157, 1.0, 0.5906, 0.5906, 0.5906, 1.0, 0.9911, 0.9911, 0.9911, 1.0, 0.9911, 0.9911, 0.9911, 1.0, 0.5906, 0.5906, 0.5906, 1.0, 0.9911, 0.9911, 0.9911, 1.0])
me_cube_011.materials.append(mat_material_001)
me_cube_011.use_remesh_preserve_volume = False
me_cube_011.use_remesh_preserve_attributes = False
me_cube_011.use_mirror_vertex_groups = False
me_cube_011.update()
me_cube_020 = bpy.data.meshes.new('Cube.020')
me_cube_020.from_pydata([(-0.7456, 0.0995, -3.573), (-0.7456, -0.1191, -3.565), (-0.5257, -0.1191, -3.565), (-0.5257, 0.0995, -3.573), (-0.6357, -0.1826, -3.572), (-0.6357, 0.3163, -3.572), (-0.621, -0.1521, -3.352), (-0.6231, 0.1929, -3.37), (-0.4873, 0.0842, -3.367), (-0.7563, 0.08437, -3.356), (-0.7555, -0.09129, -3.341), (-0.4865, -0.0916, -3.352), (-0.7435, 0.1896, -2.201), (-0.7858, 0.2075, -2.278), (-0.3033, 0.2062, -2.339), (-0.5445, 0.3985, -2.303), (-0.5599, 0.3225, -2.463), (-0.3453, 0.1892, -2.401), (-0.4205, 0.003815, -2.315), (-0.3345, 0.1873, -2.266), (-0.7548, 0.1897, -2.344), (-0.6685, 0.004648, -2.278), (-0.5292, 0.3225, -2.133), (-0.3345, 0.1873, -2.266), (-0.5599, 0.3225, -2.463), (-0.3615, -0.07824, -2.322), (-0.7276, -0.07701, -2.267), (-0.7864, 0.196, -2.16), (-0.5292, 0.3225, -2.133), (-0.3024, 0.1955, -2.439), (-0.803, 0.1962, -2.369), (-0.2864, 0.1927, -2.24), (-0.5219, 0.3921, -2.053), (-0.5672, 0.3921, -2.54), (-0.3453, 0.1892, -2.401), (-0.4205, 0.003815, -2.315), (-0.7548, 0.1897, -2.344), (-0.6685, 0.004648, -2.278), (-0.7435, 0.1896, -2.201), (-0.7459, 0.169, -2.332), (-0.3537, 0.1686, -2.378), (-0.7563, 0.08437, -3.356), (-0.4873, 0.0842, -3.367), (-0.6231, 0.1929, -3.37), (-0.7555, -0.09129, -3.341), (-0.4865, -0.0916, -3.352), (-0.5592, 0.2962, -2.427), (-0.5445, -0.07425, -2.295), (-0.4257, -0.009061, -2.309), (-0.6633, -0.008263, -2.279), (-0.621, -0.1521, -3.352)], [], [(5, 3, 2, 4), (7, 8, 3, 5), (0, 5, 4, 1), (9, 7, 5, 0), (0, 1, 10, 9), (4, 2, 11, 6), (2, 3, 8, 11), (1, 4, 6, 10), (15, 13, 12, 22), (14, 15, 22, 19), (18, 14, 19), (13, 21, 12), (17, 16, 15, 14), (16, 20, 13, 15), (20, 21, 13), (17, 14, 18), (32, 28, 38, 27), (24, 33, 30, 36), (25, 35, 23, 31), (33, 24, 34, 29), (36, 30, 26, 37), (27, 38, 37, 26), (35, 25, 29, 34), (28, 32, 31, 23), (41, 44, 49, 39), (50, 45, 48, 47), (45, 42, 40, 48), (44, 50, 47, 49), (46, 40, 42, 43), (39, 46, 43, 41)])
_k = set([(6, 10), (6, 11), (7, 8), (7, 9), (8, 11), (9, 10), (41, 43), (41, 44), (42, 43), (42, 45), (44, 50), (45, 50), (47, 48), (47, 49)])
me_cube_020.attributes.new('sharp_edge', 'BOOLEAN', 'EDGE').data.foreach_set('value', [ (min(e.vertices), max(e.vertices)) in _k for e in me_cube_020.edges])
_ca = me_cube_020.color_attributes.new('Col', 'BYTE_COLOR', 'CORNER')
_ca.data.foreach_set('color', [0.0, 0.0, 0.0, 1.0, 0.0, 0.0, 0.0, 1.0, 0.0, 0.0, 0.0, 1.0, 0.0, 0.0, 0.0, 1.0, 0.02416, 0.02416, 0.02416, 1.0, 0.02416, 0.02416, 0.02416, 1.0, 0.0, 0.0, 0.0, 1.0, 0.0, 0.0, 0.0, 1.0, 0.0, 0.0, 0.0, 1.0, 0.0, 0.0, 0.0, 1.0, 0.0, 0.0, 0.0, 1.0, 0.0, 0.0, 0.0, 1.0, 0.02416, 0.02416, 0.02416, 1.0, 0.02416, 0.02416, 0.02416, 1.0, 0.0, 0.0, 0.0, 1.0, 0.0, 0.0, 0.0, 1.0, 0.0, 0.0, 0.0, 1.0, 0.0, 0.0, 0.0, 1.0, 0.02416, 0.02416, 0.02416, 1.0, 0.02416, 0.02416, 0.02416, 1.0, 0.0, 0.0, 0.0, 1.0, 0.0, 0.0, 0.0, 1.0, 0.02416, 0.02416, 0.02416, 1.0, 0.02416, 0.02416, 0.02416, 1.0, 0.0, 0.0, 0.0, 1.0, 0.0, 0.0, 0.0, 1.0, 0.02416, 0.02416, 0.02416, 1.0, 0.02416, 0.02416, 0.02416, 1.0, 0.0, 0.0, 0.0, 1.0, 0.0, 0.0, 0.0, 1.0, 0.02416, 0.02416, 0.02416, 1.0, 0.02416, 0.02416, 0.02416, 1.0, 0.07819, 0.07819, 0.07819, 1.0, 0.07819, 0.07819, 0.07819, 1.0, 0.07819, 0.07819, 0.07819, 1.0, 0.07819, 0.07819, 0.07819, 1.0, 0.07819, 0.07819, 0.07819, 1.0, 0.07819, 0.07819, 0.07819, 1.0, 0.07819, 0.07819, 0.07819, 1.0, 0.07819, 0.07819, 0.07819, 1.0, 0.06125, 0.06125, 0.06125, 1.0, 0.1651, 0.1651, 0.1651, 1.0, 0.09084, 0.09084, 0.09084, 1.0, 0.07819, 0.07819, 0.07819, 1.0, 0.07619, 0.07619, 0.07619, 1.0, 0.07819, 0.07819, 0.07819, 1.0, 0.07819, 0.07819, 0.07819, 1.0, 0.07819, 0.07819, 0.07819, 1.0, 0.07819, 0.07819, 0.07819, 1.0, 0.07819, 0.07819, 0.07819, 1.0, 0.07819, 0.07819, 0.07819, 1.0, 0.07819, 0.07819, 0.07819, 1.0, 0.07819, 0.07819, 0.07819, 1.0, 0.07819, 0.07819, 0.07819, 1.0, 0.07819, 0.07819, 0.07819, 1.0, 0.07619, 0.07619, 0.07619, 1.0, 0.07819, 0.07819, 0.07819, 1.0, 0.08866, 0.08866, 0.08866, 1.0, 0.1651, 0.1651, 0.1651, 1.0, 0.06125, 0.06125, 0.06125, 1.0, 0.07819, 0.07819, 0.07819, 1.0, 0.07819, 0.07819, 0.07819, 1.0, 0.07819, 0.07819, 0.07819, 1.0, 0.07619, 0.07619, 0.07619, 1.0, 0.07819, 0.07819, 0.07819, 1.0, 0.07819, 0.07819, 0.07819, 1.0, 0.07619, 0.07619, 0.07619, 1.0, 0.07819, 0.07819, 0.07819, 1.0, 0.07619, 0.07619, 0.07619, 1.0, 0.07619, 0.07619, 0.07619, 1.0, 0.07819, 0.07819, 0.07819, 1.0, 0.07619, 0.07619, 0.07619, 1.0, 0.07819, 0.07819, 0.07819, 1.0, 0.07819, 0.07819, 0.07819, 1.0, 0.07819, 0.07819, 0.07819, 1.0, 0.07619, 0.07619, 0.07619, 1.0, 0.07819, 0.07819, 0.07819, 1.0, 0.07619, 0.07619, 0.07619, 1.0, 0.07619, 0.07619, 0.07619, 1.0, 0.07619, 0.07619, 0.07619, 1.0, 0.07619, 0.07619, 0.07619, 1.0, 0.07819, 0.07819, 0.07819, 1.0, 0.07619, 0.07619, 0.07619, 1.0, 0.07619, 0.07619, 0.07619, 1.0, 0.07619, 0.07619, 0.07619, 1.0, 0.07619, 0.07619, 0.07619, 1.0, 0.07619, 0.07619, 0.07619, 1.0, 0.07819, 0.07819, 0.07819, 1.0, 0.07819, 0.07819, 0.07819, 1.0, 0.07819, 0.07819, 0.07819, 1.0, 0.07619, 0.07619, 0.07619, 1.0, 0.07819, 0.07819, 0.07819, 1.0, 0.02416, 0.02416, 0.02416, 1.0, 0.02416, 0.02416, 0.02416, 1.0, 0.07819, 0.07819, 0.07819, 1.0, 0.07819, 0.07819, 0.07819, 1.0, 0.02416, 0.02416, 0.02416, 1.0, 0.02416, 0.02416, 0.02416, 1.0, 0.07819, 0.07819, 0.07819, 1.0, 0.07819, 0.07819, 0.07819, 1.0, 0.02416, 0.02416, 0.02416, 1.0, 0.02416, 0.02416, 0.02416, 1.0, 0.3813, 0.3813, 0.3813, 1.0, 0.1119, 0.1119, 0.1119, 1.0, 0.02416, 0.02416, 0.02416, 1.0, 0.02416, 0.02416, 0.02416, 1.0, 0.07819, 0.07819, 0.07819, 1.0, 0.07819, 0.07819, 0.07819, 1.0, 0.07819, 0.07819, 0.07819, 1.0, 0.07819, 0.07819, 0.07819, 1.0, 0.02416, 0.02416, 0.02416, 1.0, 0.02416, 0.02416, 0.02416, 1.0, 0.07819, 0.07819, 0.07819, 1.0, 0.07819, 0.07819, 0.07819, 1.0, 0.02416, 0.02416, 0.02416, 1.0, 0.02416, 0.02416, 0.02416, 1.0])
me_cube_020.materials.append(mat_material_001)
me_cube_020.use_remesh_preserve_volume = False
me_cube_020.use_remesh_preserve_attributes = False
me_cube_020.use_mirror_vertex_groups = False
me_cube_020.update()
me_cube_003 = bpy.data.meshes.new('Cube.003')
me_cube_003.from_pydata([(0.8438, 0.1378, -3.564), (0.8438, -0.1984, -3.553), (0.5056, -0.1984, -3.553), (0.5056, 0.1378, -3.564), (0.6747, -0.296, -3.563), (0.6747, 0.4712, -3.563), (0.6522, -0.2492, -3.242), (0.6557, 0.2819, -3.272), (0.4465, 0.1143, -3.264), (0.8601, 0.1145, -3.248), (0.859, -0.1556, -3.226), (0.4454, -0.1561, -3.243), (0.8213, 0.2014, -2.181), (0.8745, 0.224, -2.273), (0.2275, 0.2183, -2.347), (0.5705, 0.4646, -2.303), (0.5898, 0.3688, -2.493), (0.295, 0.1993, -2.421), (0.411, -0.03229, -2.318), (0.2735, 0.1964, -2.264), (0.8354, 0.2015, -2.351), (0.7268, -0.0317, -2.272), (0.5512, 0.3688, -2.099), (0.2735, 0.1964, -2.264), (0.5898, 0.3688, -2.493), (0.3335, -0.1344, -2.327), (0.8012, -0.1346, -2.26), (0.8753, 0.2095, -2.131), (0.5512, 0.3688, -2.099), (0.2293, 0.2057, -2.463), (0.8962, 0.2096, -2.381), (0.1999, 0.2014, -2.234), (0.542, 0.4566, -2.004), (0.599, 0.4566, -2.585), (0.295, 0.1993, -2.421), (0.411, -0.03229, -2.318), (0.8354, 0.2015, -2.351), (0.7268, -0.0317, -2.272), (0.8213, 0.2014, -2.181), (0.8243, 0.1754, -2.337), (0.3069, 0.1741, -2.393), (0.8601, 0.1145, -3.248), (0.4465, 0.1143, -3.264), (0.6557, 0.2819, -3.272), (0.859, -0.1556, -3.226), (0.4454, -0.1561, -3.243), (0.589, 0.3357, -2.45), (0.5705, -0.1311, -2.293), (0.4187, -0.04868, -2.31), (0.7202, -0.04797, -2.274), (0.6522, -0.2492, -3.242)], [], [(5, 4, 2, 3), (7, 5, 3, 8), (0, 1, 4, 5), (9, 0, 5, 7), (0, 9, 10, 1), (4, 6, 11, 2), (2, 11, 8, 3), (1, 10, 6, 4), (15, 22, 12, 13), (14, 19, 22, 15), (18, 19, 14), (13, 12, 21), (17, 14, 15, 16), (16, 15, 13, 20), (20, 13, 21), (17, 18, 14), (32, 27, 38, 28), (24, 36, 30, 33), (25, 31, 23, 35), (33, 29, 34, 24), (36, 37, 26, 30), (27, 26, 37, 38), (35, 34, 29, 25), (28, 23, 31, 32), (41, 39, 49, 44), (50, 47, 48, 45), (45, 48, 40, 42), (44, 49, 47, 50), (46, 43, 42, 40), (39, 41, 43, 46)])
_k = set([(6, 10), (6, 11), (7, 8), (7, 9), (8, 11), (9, 10), (41, 43), (41, 44), (42, 43), (42, 45), (44, 50), (45, 50), (47, 48), (47, 49)])
me_cube_003.attributes.new('sharp_edge', 'BOOLEAN', 'EDGE').data.foreach_set('value', [ (min(e.vertices), max(e.vertices)) in _k for e in me_cube_003.edges])
_ca = me_cube_003.color_attributes.new('Col', 'BYTE_COLOR', 'CORNER')
_ca.data.foreach_set('color', [0.0, 0.0, 0.0, 1.0, 0.0, 0.0, 0.0, 1.0, 0.0, 0.0, 0.0, 1.0, 0.0, 0.0, 0.0, 1.0, 0.02416, 0.02416, 0.02416, 1.0, 0.0, 0.0, 0.0, 1.0, 0.0, 0.0, 0.0, 1.0, 0.02416, 0.02416, 0.02416, 1.0, 0.0, 0.0, 0.0, 1.0, 0.0, 0.0, 0.0, 1.0, 0.0, 0.0, 0.0, 1.0, 0.0, 0.0, 0.0, 1.0, 0.02416, 0.02416, 0.02416, 1.0, 0.0, 0.0, 0.0, 1.0, 0.0, 0.0, 0.0, 1.0, 0.02416, 0.02416, 0.02416, 1.0, 0.0, 0.0, 0.0, 1.0, 0.02416, 0.02416, 0.02416, 1.0, 0.02416, 0.02416, 0.02416, 1.0, 0.0, 0.0, 0.0, 1.0, 0.0, 0.0, 0.0, 1.0, 0.02416, 0.02416, 0.02416, 1.0, 0.02416, 0.02416, 0.02416, 1.0, 0.0, 0.0, 0.0, 1.0, 0.0, 0.0, 0.0, 1.0, 0.02416, 0.02416, 0.02416, 1.0, 0.02416, 0.02416, 0.02416, 1.0, 0.0, 0.0, 0.0, 1.0, 0.0, 0.0, 0.0, 1.0, 0.02416, 0.02416, 0.02416, 1.0, 0.02416, 0.02416, 0.02416, 1.0, 0.0, 0.0, 0.0, 1.0, 0.07819, 0.07819, 0.07819, 1.0, 0.07819, 0.07819, 0.07819, 1.0, 0.07819, 0.07819, 0.07819, 1.0, 0.07819, 0.07819, 0.07819, 1.0, 0.07819, 0.07819, 0.07819, 1.0, 0.07819, 0.07819, 0.07819, 1.0, 0.07819, 0.07819, 0.07819, 1.0, 0.07819, 0.07819, 0.07819, 1.0, 0.06125, 0.06125, 0.06125, 1.0, 0.09084, 0.09084, 0.09084, 1.0, 0.1651, 0.1651, 0.1651, 1.0, 0.07819, 0.07819, 0.07819, 1.0, 0.07819, 0.07819, 0.07819, 1.0, 0.07619, 0.07619, 0.07619, 1.0, 0.07819, 0.07819, 0.07819, 1.0, 0.07819, 0.07819, 0.07819, 1.0, 0.07819, 0.07819, 0.07819, 1.0, 0.07819, 0.07819, 0.07819, 1.0, 0.07819, 0.07819, 0.07819, 1.0, 0.07819, 0.07819, 0.07819, 1.0, 0.07819, 0.07819, 0.07819, 1.0, 0.07819, 0.07819, 0.07819, 1.0, 0.07819, 0.07819, 0.07819, 1.0, 0.07819, 0.07819, 0.07819, 1.0, 0.07619, 0.07619, 0.07619, 1.0, 0.08866, 0.08866, 0.08866, 1.0, 0.06125, 0.06125, 0.06125, 1.0, 0.1651, 0.1651, 0.1651, 1.0, 0.07819, 0.07819, 0.07819, 1.0, 0.07619, 0.07619, 0.07619, 1.0, 0.07819, 0.07819, 0.07819, 1.0, 0.07819, 0.07819, 0.07819, 1.0, 0.07819, 0.07819, 0.07819, 1.0, 0.07819, 0.07819, 0.07819, 1.0, 0.07619, 0.07619, 0.07619, 1.0, 0.07819, 0.07819, 0.07819, 1.0, 0.07619, 0.07619, 0.07619, 1.0, 0.07619, 0.07619, 0.07619, 1.0, 0.07819, 0.07819, 0.07819, 1.0, 0.07619, 0.07619, 0.07619, 1.0, 0.07819, 0.07819, 0.07819, 1.0, 0.07619, 0.07619, 0.07619, 1.0, 0.07819, 0.07819, 0.07819, 1.0, 0.07819, 0.07819, 0.07819, 1.0, 0.07819, 0.07819, 0.07819, 1.0, 0.07619, 0.07619, 0.07619, 1.0, 0.07619, 0.07619, 0.07619, 1.0, 0.07619, 0.07619, 0.07619, 1.0, 0.07619, 0.07619, 0.07619, 1.0, 0.07619, 0.07619, 0.07619, 1.0, 0.07619, 0.07619, 0.07619, 1.0, 0.07819, 0.07819, 0.07819, 1.0, 0.07619, 0.07619, 0.07619, 1.0, 0.07819, 0.07819, 0.07819, 1.0, 0.07619, 0.07619, 0.07619, 1.0, 0.07619, 0.07619, 0.07619, 1.0, 0.07819, 0.07819, 0.07819, 1.0, 0.07819, 0.07819, 0.07819, 1.0, 0.07619, 0.07619, 0.07619, 1.0, 0.07819, 0.07819, 0.07819, 1.0, 0.02416, 0.02416, 0.02416, 1.0, 0.07819, 0.07819, 0.07819, 1.0, 0.07819, 0.07819, 0.07819, 1.0, 0.02416, 0.02416, 0.02416, 1.0, 0.02416, 0.02416, 0.02416, 1.0, 0.07819, 0.07819, 0.07819, 1.0, 0.07819, 0.07819, 0.07819, 1.0, 0.02416, 0.02416, 0.02416, 1.0, 0.02416, 0.02416, 0.02416, 1.0, 0.1119, 0.1119, 0.1119, 1.0, 0.3813, 0.3813, 0.3813, 1.0, 0.02416, 0.02416, 0.02416, 1.0, 0.02416, 0.02416, 0.02416, 1.0, 0.07819, 0.07819, 0.07819, 1.0, 0.07819, 0.07819, 0.07819, 1.0, 0.02416, 0.02416, 0.02416, 1.0, 0.07819, 0.07819, 0.07819, 1.0, 0.02416, 0.02416, 0.02416, 1.0, 0.02416, 0.02416, 0.02416, 1.0, 0.07819, 0.07819, 0.07819, 1.0, 0.07819, 0.07819, 0.07819, 1.0, 0.02416, 0.02416, 0.02416, 1.0, 0.02416, 0.02416, 0.02416, 1.0, 0.07819, 0.07819, 0.07819, 1.0])
me_cube_003.materials.append(mat_material_001)
me_cube_003.use_remesh_preserve_volume = False
me_cube_003.use_remesh_preserve_attributes = False
me_cube_003.use_mirror_vertex_groups = False
me_cube_003.update()
me_cube_004 = bpy.data.meshes.new('Cube.004')
me_cube_004.from_pydata([(0.7202, -0.04797, -2.274), (0.4187, -0.04868, -2.31), (0.5832, 0.2469, -0.905), (0.5661, -0.1605, -0.9057), (0.03899, -0.1571, -1.025), (0.01522, 0.2339, -1.029), (0.5705, -0.1311, -2.293), (0.3, 0.4243, -0.9645), (0.2969, -0.3593, -0.9583), (0.2873, 0.1716, -2.268), (0.552, 0.3357, -2.136), (0.8107, 0.1753, -2.201)], [], [(6, 8, 4, 1), (1, 4, 5, 9), (0, 3, 8, 6), (11, 2, 3, 0), (7, 10, 9, 5), (2, 11, 10, 7)])
_k = set([(0, 6), (1, 6)])
me_cube_004.attributes.new('sharp_edge', 'BOOLEAN', 'EDGE').data.foreach_set('value', [ (min(e.vertices), max(e.vertices)) in _k for e in me_cube_004.edges])
_ca = me_cube_004.color_attributes.new('Col', 'BYTE_COLOR', 'CORNER')
_ca.data.foreach_set('color', [0.07819, 0.07819, 0.07819, 1.0, 0.0, 0.0, 0.0, 1.0, 0.0009106, 0.0009106, 0.0009106, 1.0, 0.07819, 0.07819, 0.07819, 1.0, 0.07819, 0.07819, 0.07819, 1.0, 0.0, 0.0, 0.0, 1.0, 0.0, 0.0, 0.0, 1.0, 0.08866, 0.08866, 0.08866, 1.0, 0.07819, 0.07819, 0.07819, 1.0, 0.0, 0.0, 0.0, 1.0, 0.0, 0.0, 0.0, 1.0, 0.07819, 0.07819, 0.07819, 1.0, 0.07819, 0.07819, 0.07819, 1.0, 0.01764, 0.01764, 0.01764, 1.0, 0.0, 0.0, 0.0, 1.0, 0.07819, 0.07819, 0.07819, 1.0, 0.0, 0.0, 0.0, 1.0, 0.07819, 0.07819, 0.07819, 1.0, 0.07819, 0.07819, 0.07819, 1.0, 0.0, 0.0, 0.0, 1.0, 0.01764, 0.01764, 0.01764, 1.0, 0.07819, 0.07819, 0.07819, 1.0, 0.07819, 0.07819, 0.07819, 1.0, 0.0, 0.0, 0.0, 1.0])
me_cube_004.materials.append(mat_material_001)
me_cube_004.use_remesh_preserve_volume = False
me_cube_004.use_remesh_preserve_attributes = False
me_cube_004.use_mirror_vertex_groups = False
me_cube_004.update()
me_cube_021 = bpy.data.meshes.new('Cube.021')
me_cube_021.from_pydata([(-0.6633, -0.008263, -2.279), (-0.4257, -0.009061, -2.309), (-0.555, 0.2126, -0.9741), (-0.572, -0.1518, -0.9655), (-0.03604, -0.156, -1.032), (-0.05322, 0.2291, -1.033), (-0.5445, -0.07425, -2.295), (-0.2721, 0.3757, -1.009), (-0.2923, -0.3341, -1.006), (-0.3433, 0.1668, -2.27), (-0.5298, 0.2962, -2.164), (-0.7351, 0.1689, -2.218)], [], [(6, 1, 4, 8), (1, 9, 5, 4), (0, 6, 8, 3), (11, 0, 3, 2), (7, 5, 9, 10), (2, 7, 10, 11)])
_k = set([(0, 6), (1, 6)])
me_cube_021.attributes.new('sharp_edge', 'BOOLEAN', 'EDGE').data.foreach_set('value', [ (min(e.vertices), max(e.vertices)) in _k for e in me_cube_021.edges])
_ca = me_cube_021.color_attributes.new('Col', 'BYTE_COLOR', 'CORNER')
_ca.data.foreach_set('color', [0.07819, 0.07819, 0.07819, 1.0, 0.07819, 0.07819, 0.07819, 1.0, 0.0009106, 0.0009106, 0.0009106, 1.0, 0.0, 0.0, 0.0, 1.0, 0.07819, 0.07819, 0.07819, 1.0, 0.08866, 0.08866, 0.08866, 1.0, 0.0, 0.0, 0.0, 1.0, 0.0, 0.0, 0.0, 1.0, 0.07819, 0.07819, 0.07819, 1.0, 0.07819, 0.07819, 0.07819, 1.0, 0.0, 0.0, 0.0, 1.0, 0.0, 0.0, 0.0, 1.0, 0.07819, 0.07819, 0.07819, 1.0, 0.07819, 0.07819, 0.07819, 1.0, 0.0, 0.0, 0.0, 1.0, 0.01764, 0.01764, 0.01764, 1.0, 0.0, 0.0, 0.0, 1.0, 0.0, 0.0, 0.0, 1.0, 0.07819, 0.07819, 0.07819, 1.0, 0.07819, 0.07819, 0.07819, 1.0, 0.01764, 0.01764, 0.01764, 1.0, 0.0, 0.0, 0.0, 1.0, 0.07819, 0.07819, 0.07819, 1.0, 0.07819, 0.07819, 0.07819, 1.0])
me_cube_021.materials.append(mat_material_001)
me_cube_021.use_remesh_preserve_volume = False
me_cube_021.use_remesh_preserve_attributes = False
me_cube_021.use_mirror_vertex_groups = False
me_cube_021.update()
me_cube_006 = bpy.data.meshes.new('Cube.006')
me_cube_006.from_pydata([(0.6718, 0.2886, -1.098), (0.6721, -0.2419, -1.086), (0.5875, -0.1579, -0.4114), (0.6143, 0.2178, -0.2633), (0.2553, -0.4121, -0.7521), (0.2817, -0.4436, -1.198), (0.2979, 0.5506, -1.191), (0.253, 0.3735, -0.2647), (0.8086, 0.3309, -1.208), (0.8088, -0.2912, -1.198), (0.2769, -0.5278, -1.338), (0.2993, 0.6381, -1.321), (0.5109, 0.2043, 0.04845), (0.3428, -0.123, -0.2023), (0.253, 0.3735, -0.2647), (-0.6718, 0.2498, -1.111), (-0.6719, -0.2251, -1.111), (-0.01236, -0.4822, -1.021), (-0.008334, 0.5767, -0.9461), (-0.009641, 0.4957, 0.2051), (-0.3611, -0.1491, -0.3985), (-0.5137, 0.1962, -0.1273), (0.04613, 0.5021, -0.2152), (0.03642, -0.2939, -0.7938), (0.04863, -0.2497, -0.5393), (-0.2069, -0.3876, -0.8292), (-0.3274, -0.4085, -1.193), (-0.3358, 0.4862, -1.181), (-0.2622, 0.4383, -0.177), (0.009465, 0.5625, 0.04562), (-0.7944, 0.2875, -1.199), (-0.7946, -0.2696, -1.199), (-0.02433, -0.5687, -1.062), (-0.02545, 0.6632, -1.037), (-0.3245, -0.4852, -1.312), (-0.341, 0.5648, -1.294), (-0.4192, 0.2053, -0.09199), (-0.249, -0.1209, -0.3197), (0.04464, -0.1955, -0.3227), (-0.2622, 0.4383, -0.177), (0.009465, 0.5625, 0.04562)], [], [(3, 2, 1, 0), (14, 22, 40), (2, 4, 5, 1), (12, 13, 2, 3), (6, 18, 22, 14), (13, 38, 24, 4, 2), (4, 23, 17, 5), (4, 24, 23), (0, 6, 7, 3), (7, 29, 19, 12), (5, 17, 32, 10), (0, 1, 9, 8), (6, 0, 8, 11), (11, 33, 18, 6), (10, 9, 1, 5), (21, 15, 16, 20), (39, 40, 22), (20, 16, 26, 25), (36, 21, 20, 37), (27, 39, 22, 18), (37, 20, 25, 24, 38), (25, 26, 17, 23), (25, 23, 24), (15, 21, 28, 27), (36, 19, 29, 28), (26, 34, 32, 17), (15, 30, 31, 16), (27, 35, 30, 15), (35, 27, 18, 33), (34, 26, 16, 31), (21, 36, 28), (3, 7, 12)])
_k = set([(7, 29), (12, 13), (12, 19), (13, 38), (14, 40), (19, 36), (28, 29), (36, 37), (37, 38), (39, 40)])
me_cube_006.attributes.new('sharp_edge', 'BOOLEAN', 'EDGE').data.foreach_set('value', [ (min(e.vertices), max(e.vertices)) in _k for e in me_cube_006.edges])
_ca = me_cube_006.color_attributes.new('Col', 'BYTE_COLOR', 'CORNER')
_ca.data.foreach_set('color', [0.159, 0.159, 0.159, 1.0, 0.2623, 0.2623, 0.2623, 1.0, 0.07819, 0.07819, 0.07819, 1.0, 0.1301, 0.1301, 0.1301, 1.0, 0.08228, 0.08228, 0.08228, 1.0, 0.04971, 0.04971, 0.04971, 1.0, 0.04667, 0.04667, 0.04667, 1.0, 0.2623, 0.2623, 0.2623, 1.0, 0.3372, 0.3372, 0.3372, 1.0, 0.07819, 0.07819, 0.07819, 1.0, 0.07819, 0.07819, 0.07819, 1.0, 0.01938, 0.01938, 0.01938, 1.0, 0.01938, 0.01938, 0.01938, 1.0, 0.2623, 0.2623, 0.2623, 1.0, 0.159, 0.159, 0.159, 1.0, 0.0382, 0.0382, 0.0382, 1.0, 0.04231, 0.04231, 0.04231, 1.0, 0.04971, 0.04971, 0.04971, 1.0, 0.08228, 0.08228, 0.08228, 1.0, 0.01938, 0.01938, 0.01938, 1.0, 0.01938, 0.01938, 0.01938, 1.0, 0.07421, 0.07421, 0.07421, 1.0, 0.3372, 0.3372, 0.3372, 1.0, 0.2623, 0.2623, 0.2623, 1.0, 0.3372, 0.3372, 0.3372, 1.0, 0.3372, 0.3372, 0.3372, 1.0, 0.07819, 0.07819, 0.07819, 1.0, 0.07819, 0.07819, 0.07819, 1.0, 0.3372, 0.3372, 0.3372, 1.0, 0.07421, 0.07421, 0.07421, 1.0, 0.3372, 0.3372, 0.3372, 1.0, 0.0648, 0.0648, 0.0648, 1.0, 0.0356, 0.0356, 0.0356, 1.0, 0.08228, 0.08228, 0.08228, 1.0, 0.159, 0.159, 0.159, 1.0, 0.08228, 0.08228, 0.08228, 1.0, 0.04667, 0.04667, 0.04667, 1.0, 0.0319, 0.0319, 0.0319, 1.0, 0.01938, 0.01938, 0.01938, 1.0, 0.07819, 0.07819, 0.07819, 1.0, 0.07819, 0.07819, 0.07819, 1.0, 0.07819, 0.07819, 0.07819, 1.0, 0.1356, 0.1356, 0.1356, 1.0, 0.07819, 0.07819, 0.07819, 1.0, 0.07819, 0.07819, 0.07819, 1.0, 0.04374, 0.04374, 0.04374, 1.0, 0.04374, 0.04374, 0.04374, 1.0, 0.0356, 0.0356, 0.0356, 1.0, 0.0648, 0.0648, 0.0648, 1.0, 0.04374, 0.04374, 0.04374, 1.0, 0.107, 0.107, 0.107, 1.0, 0.107, 0.107, 0.107, 1.0, 0.05613, 0.05613, 0.05613, 1.0, 0.04231, 0.04231, 0.04231, 1.0, 0.0356, 0.0356, 0.0356, 1.0, 0.1356, 0.1356, 0.1356, 1.0, 0.04374, 0.04374, 0.04374, 1.0, 0.07819, 0.07819, 0.07819, 1.0, 0.07819, 0.07819, 0.07819, 1.0, 0.159, 0.159, 0.159, 1.0, 0.07819, 0.07819, 0.07819, 1.0, 0.07819, 0.07819, 0.07819, 1.0, 0.2623, 0.2623, 0.2623, 1.0, 0.08228, 0.08228, 0.08228, 1.0, 0.04667, 0.04667, 0.04667, 1.0, 0.04971, 0.04971, 0.04971, 1.0, 0.2623, 0.2623, 0.2623, 1.0, 0.07819, 0.07819, 0.07819, 1.0, 0.07819, 0.07819, 0.07819, 1.0, 0.3372, 0.3372, 0.3372, 1.0, 0.01938, 0.01938, 0.01938, 1.0, 0.159, 0.159, 0.159, 1.0, 0.2623, 0.2623, 0.2623, 1.0, 0.01938, 0.01938, 0.01938, 1.0, 0.0382, 0.0382, 0.0382, 1.0, 0.08228, 0.08228, 0.08228, 1.0, 0.04971, 0.04971, 0.04971, 1.0, 0.04231, 0.04231, 0.04231, 1.0, 0.01938, 0.01938, 0.01938, 1.0, 0.2623, 0.2623, 0.2623, 1.0, 0.3372, 0.3372, 0.3372, 1.0, 0.07421, 0.07421, 0.07421, 1.0, 0.01938, 0.01938, 0.01938, 1.0, 0.3372, 0.3372, 0.3372, 1.0, 0.07819, 0.07819, 0.07819, 1.0, 0.07819, 0.07819, 0.07819, 1.0, 0.3372, 0.3372, 0.3372, 1.0, 0.3372, 0.3372, 0.3372, 1.0, 0.3372, 0.3372, 0.3372, 1.0, 0.07421, 0.07421, 0.07421, 1.0, 0.07619, 0.07619, 0.07619, 1.0, 0.159, 0.159, 0.159, 1.0, 0.08228, 0.08228, 0.08228, 1.0, 0.0356, 0.0356, 0.0356, 1.0, 0.01938, 0.01938, 0.01938, 1.0, 0.0319, 0.0319, 0.0319, 1.0, 0.04667, 0.04667, 0.04667, 1.0, 0.08228, 0.08228, 0.08228, 1.0, 0.07819, 0.07819, 0.07819, 1.0, 0.07819, 0.07819, 0.07819, 1.0, 0.07819, 0.07819, 0.07819, 1.0, 0.07819, 0.07819, 0.07819, 1.0, 0.07819, 0.07819, 0.07819, 1.0, 0.04374, 0.04374, 0.04374, 1.0, 0.04374, 0.04374, 0.04374, 1.0, 0.07819, 0.07819, 0.07819, 1.0, 0.0356, 0.0356, 0.0356, 1.0, 0.107, 0.107, 0.107, 1.0, 0.04374, 0.04374, 0.04374, 1.0, 0.07619, 0.07619, 0.07619, 1.0, 0.107, 0.107, 0.107, 1.0, 0.0356, 0.0356, 0.0356, 1.0, 0.04231, 0.04231, 0.04231, 1.0, 0.05613, 0.05613, 0.05613, 1.0, 0.07819, 0.07819, 0.07819, 1.0, 0.07819, 0.07819, 0.07819, 1.0, 0.07819, 0.07819, 0.07819, 1.0, 0.04374, 0.04374, 0.04374, 1.0, 0.159, 0.159, 0.159, 1.0, 0.01938, 0.01938, 0.01938, 1.0, 0.08228, 0.08228, 0.08228, 1.0, 0.159, 0.159, 0.159, 1.0, 0.08228, 0.08228, 0.08228, 1.0, 0.01938, 0.01938, 0.01938, 1.0])
me_cube_006.materials.append(mat_material_001)
me_cube_006.use_remesh_preserve_volume = False
me_cube_006.use_remesh_preserve_attributes = False
me_cube_006.use_mirror_vertex_groups = False
me_cube_006.update()
me_cube_005 = bpy.data.meshes.new('Cube.005')
me_cube_005.from_pydata([(0.3884, -0.3882, 1.202), (0.2774, 0.1054, 1.392), (0.3474, -0.3647, 1.41), (-0.3401, -0.3844, 1.042), (0.02821, 0.2425, 1.173), (0.02628, -0.5527, 1.385), (-0.2271, 0.1066, 1.257), (-0.3017, -0.3614, 1.264), (0.02732, 0.1322, 1.037), (0.2889, -0.003831, 1.195), (0.02389, -0.5588, 1.104), (-0.2359, -0.001991, 1.073), (0.5385, 0.2292, 0.1633), (0.3218, -0.1175, -0.07435), (0.5109, 0.2043, 0.04845), (0.3428, -0.123, -0.2023), (0.2889, -0.003831, 1.195), (0.6864, 0.1357, 1.153), (0.599, -0.02449, 1.306), (0.8022, -0.1743, 0.8318), (0.6149, -0.2596, 1.256), (0.7907, 0.06105, 0.9046), (0.7111, -0.3348, 1.041), (0.8415, -0.09992, 1.157), (0.4575, 0.4536, 0.4559), (0.5349, -0.1446, 0.3329), (0.289, -0.4259, 1.031), (0.2257, -0.487, 0.6877), (-0.5291, 0.2302, -0.02378), (-0.2638, -0.1157, -0.1794), (-0.4192, 0.2053, -0.09199), (-0.249, -0.1209, -0.3197), (-0.00996, 0.5679, 0.3447), (0.03812, -0.2008, -0.211), (0.02696, 0.3955, 0.8643), (0.01616, -0.4898, 0.7753), (0.04464, -0.1955, -0.3227), (0.02389, -0.5588, 1.104), (-0.2359, -0.001991, 1.073), (-0.6445, 0.1385, 0.927), (-0.5545, -0.02048, 1.085), (-0.769, -0.1677, 0.6847), (-0.5708, -0.2535, 1.043), (-0.7528, 0.06496, 0.7279), (-0.678, -0.3272, 0.8421), (-0.801, -0.09379, 0.9619), (0.02732, 0.1322, 1.037), (-0.4586, 0.4529, 0.369), (-0.5407, -0.1405, 0.2335), (-0.2507, -0.4224, 0.9073), (0.01121, -0.4811, 0.5805), (-0.2029, -0.4841, 0.6383), (-0.009641, 0.4957, 0.2051), (-0.00996, 0.5679, 0.3447), (0.3884, -0.3882, 1.202), (-0.3401, -0.3844, 1.042)], [], [(2, 5, 10, 0), (1, 2, 0, 9), (4, 1, 9, 8), (7, 3, 10, 5), (6, 11, 3, 7), (4, 8, 11, 6), (12, 21, 19, 25), (13, 15, 14, 12), (25, 19, 22, 26, 27), (12, 32, 24), (33, 36, 15, 13), (12, 14, 52, 53), (54, 37, 35, 26), (21, 17, 23), (19, 21, 23), (18, 20, 23), (17, 18, 23), (20, 22, 23), (22, 19, 23), (21, 12, 24, 17), (24, 32, 34), (13, 25, 27, 50, 33), (50, 27, 26, 35), (20, 54, 26, 22), (13, 12, 25), (17, 34, 46, 16, 18), (20, 18, 16, 54), (17, 24, 34), (28, 48, 41, 43), (29, 28, 30, 31), (48, 51, 49, 44, 41), (28, 47, 32), (33, 29, 31, 36), (28, 53, 52, 30), (55, 49, 35, 37), (43, 45, 39), (41, 45, 43), (40, 45, 42), (39, 45, 40), (42, 45, 44), (44, 45, 41), (43, 39, 47, 28), (47, 34, 32), (29, 33, 50, 51, 48), (50, 35, 49, 51), (42, 44, 49, 55), (29, 48, 28), (39, 40, 38, 46, 34), (42, 55, 38, 40), (39, 34, 47)])
_k = set([(0, 9), (0, 10), (1, 2), (1, 4), (2, 5), (3, 10), (3, 11), (4, 6), (5, 7), (6, 7), (8, 9), (8, 11), (14, 15), (14, 52), (15, 36), (16, 46), (16, 54), (17, 18), (17, 21), (18, 20), (19, 21), (19, 22), (20, 22), (30, 31), (30, 52), (31, 36), (37, 54), (37, 55), (38, 46), (38, 55), (39, 40), (39, 43), (40, 42), (41, 43), (41, 44), (42, 44)])
me_cube_005.attributes.new('sharp_edge', 'BOOLEAN', 'EDGE').data.foreach_set('value', [ (min(e.vertices), max(e.vertices)) in _k for e in me_cube_005.edges])
_ca = me_cube_005.color_attributes.new('Col', 'BYTE_COLOR', 'CORNER')
_ca.data.foreach_set('color', [0.2159, 0.2159, 0.2159, 1.0, 0.5647, 0.5647, 0.5647, 1.0, 0.07227, 0.07227, 0.07227, 1.0, 0.07421, 0.07421, 0.07421, 1.0, 0.1779, 0.1779, 0.1779, 1.0, 0.2159, 0.2159, 0.2159, 1.0, 0.1946, 0.1946, 0.1946, 1.0, 0.5647, 0.5647, 0.5647, 1.0, 0.0382, 0.0382, 0.0382, 1.0, 0.1779, 0.1779, 0.1779, 1.0, 0.06848, 0.06848, 0.06848, 1.0, 0.5029, 0.5029, 0.5029, 1.0, 0.2159, 0.2159, 0.2159, 1.0, 0.07421, 0.07421, 0.07421, 1.0, 0.07227, 0.07227, 0.07227, 1.0, 0.5647, 0.5647, 0.5647, 1.0, 0.1779, 0.1779, 0.1779, 1.0, 0.5647, 0.5647, 0.5647, 1.0, 0.1946, 0.1946, 0.1946, 1.0, 0.2159, 0.2159, 0.2159, 1.0, 0.0382, 0.0382, 0.0382, 1.0, 0.5029, 0.5029, 0.5029, 1.0, 0.06848, 0.06848, 0.06848, 1.0, 0.1779, 0.1779, 0.1779, 1.0, 0.06301, 0.06301, 0.06301, 1.0, 0.0, 0.0, 0.0, 1.0, 0.0, 0.0, 0.0, 1.0, 0.07421, 0.07421, 0.07421, 1.0, 0.07421, 0.07421, 0.07421, 1.0, 0.01938, 0.01938, 0.01938, 1.0, 0.01938, 0.01938, 0.01938, 1.0, 0.06301, 0.06301, 0.06301, 1.0, 0.07421, 0.07421, 0.07421, 1.0, 0.0, 0.0, 0.0, 1.0, 0.0, 0.0, 0.0, 1.0, 0.3325, 0.3325, 0.3325, 1.0, 0.5647, 0.5647, 0.5647, 1.0, 0.06301, 0.06301, 0.06301, 1.0, 0.2384, 0.2384, 0.2384, 1.0, 0.2384, 0.2384, 0.2384, 1.0, 0.07421, 0.07421, 0.07421, 1.0, 0.01938, 0.01938, 0.01938, 1.0, 0.01938, 0.01938, 0.01938, 1.0, 0.07421, 0.07421, 0.07421, 1.0, 0.06301, 0.06301, 0.06301, 1.0, 0.01938, 0.01938, 0.01938, 1.0, 0.0319, 0.0319, 0.0319, 1.0, 0.2384, 0.2384, 0.2384, 1.0, 0.07421, 0.07421, 0.07421, 1.0, 0.07227, 0.07227, 0.07227, 1.0, 0.5647, 0.5647, 0.5647, 1.0, 0.3325, 0.3325, 0.3325, 1.0, 0.0, 0.0, 0.0, 1.0, 0.0, 0.0, 0.0, 1.0, 0.0, 0.0, 0.0, 1.0, 0.0, 0.0, 0.0, 1.0, 0.0, 0.0, 0.0, 1.0, 0.0, 0.0, 0.0, 1.0, 0.003677, 0.003677, 0.003677, 1.0, 0.0, 0.0, 0.0, 1.0, 0.0, 0.0, 0.0, 1.0, 0.0, 0.0, 0.0, 1.0, 0.0, 0.0, 0.0, 1.0, 0.0, 0.0, 0.0, 1.0, 0.0, 0.0, 0.0, 1.0, 0.0, 0.0, 0.0, 1.0, 0.0, 0.0, 0.0, 1.0, 0.0, 0.0, 0.0, 1.0, 0.0, 0.0, 0.0, 1.0, 0.0, 0.0, 0.0, 1.0, 0.0, 0.0, 0.0, 1.0, 0.06301, 0.06301, 0.06301, 1.0, 0.2384, 0.2384, 0.2384, 1.0, 0.0, 0.0, 0.0, 1.0, 0.2384, 0.2384, 0.2384, 1.0, 0.2384, 0.2384, 0.2384, 1.0, 0.5647, 0.5647, 0.5647, 1.0, 0.07421, 0.07421, 0.07421, 1.0, 0.07421, 0.07421, 0.07421, 1.0, 0.5647, 0.5647, 0.5647, 1.0, 0.5647, 0.5647, 0.5647, 1.0, 0.07421, 0.07421, 0.07421, 1.0, 0.5647, 0.5647, 0.5647, 1.0, 0.5647, 0.5647, 0.5647, 1.0, 0.3325, 0.3325, 0.3325, 1.0, 0.5647, 0.5647, 0.5647, 1.0, 0.0, 0.0, 0.0, 1.0, 0.07421, 0.07421, 0.07421, 1.0, 0.3325, 0.3325, 0.3325, 1.0, 0.0, 0.0, 0.0, 1.0, 0.07421, 0.07421, 0.07421, 1.0, 0.06301, 0.06301, 0.06301, 1.0, 0.07421, 0.07421, 0.07421, 1.0, 0.0, 0.0, 0.0, 1.0, 0.5647, 0.5647, 0.5647, 1.0, 0.5029, 0.5029, 0.5029, 1.0, 0.2747, 0.2747, 0.2747, 1.0, 0.0, 0.0, 0.0, 1.0, 0.0, 0.0, 0.0, 1.0, 0.0, 0.0, 0.0, 1.0, 0.0, 0.0, 0.0, 1.0, 0.0, 0.0, 0.0, 1.0, 0.0, 0.0, 0.0, 1.0, 0.2384, 0.2384, 0.2384, 1.0, 0.5647, 0.5647, 0.5647, 1.0, 0.06301, 0.06301, 0.06301, 1.0, 0.07421, 0.07421, 0.07421, 1.0, 0.0, 0.0, 0.0, 1.0, 0.0, 0.0, 0.0, 1.0, 0.07421, 0.07421, 0.07421, 1.0, 0.06301, 0.06301, 0.06301, 1.0, 0.01938, 0.01938, 0.01938, 1.0, 0.01938, 0.01938, 0.01938, 1.0, 0.07421, 0.07421, 0.07421, 1.0, 0.5647, 0.5647, 0.5647, 1.0, 0.3325, 0.3325, 0.3325, 1.0, 0.0, 0.0, 0.0, 1.0, 0.0, 0.0, 0.0, 1.0, 0.06301, 0.06301, 0.06301, 1.0, 0.2384, 0.2384, 0.2384, 1.0, 0.2384, 0.2384, 0.2384, 1.0, 0.07421, 0.07421, 0.07421, 1.0, 0.07421, 0.07421, 0.07421, 1.0, 0.01938, 0.01938, 0.01938, 1.0, 0.01938, 0.01938, 0.01938, 1.0, 0.06301, 0.06301, 0.06301, 1.0, 0.2384, 0.2384, 0.2384, 1.0, 0.0319, 0.0319, 0.0319, 1.0, 0.01938, 0.01938, 0.01938, 1.0, 0.07421, 0.07421, 0.07421, 1.0, 0.3325, 0.3325, 0.3325, 1.0, 0.5647, 0.5647, 0.5647, 1.0, 0.07227, 0.07227, 0.07227, 1.0, 0.0, 0.0, 0.0, 1.0, 0.0, 0.0, 0.0, 1.0, 0.0, 0.0, 0.0, 1.0, 0.0, 0.0, 0.0, 1.0, 0.0, 0.0, 0.0, 1.0, 0.0, 0.0, 0.0, 1.0, 0.003677, 0.003677, 0.003677, 1.0, 0.0, 0.0, 0.0, 1.0, 0.0, 0.0, 0.0, 1.0, 0.0, 0.0, 0.0, 1.0, 0.0, 0.0, 0.0, 1.0, 0.0, 0.0, 0.0, 1.0, 0.0, 0.0, 0.0, 1.0, 0.0, 0.0, 0.0, 1.0, 0.0, 0.0, 0.0, 1.0, 0.0, 0.0, 0.0, 1.0, 0.0, 0.0, 0.0, 1.0, 0.0, 0.0, 0.0, 1.0, 0.0, 0.0, 0.0, 1.0, 0.0, 0.0, 0.0, 1.0, 0.2384, 0.2384, 0.2384, 1.0, 0.06301, 0.06301, 0.06301, 1.0, 0.2384, 0.2384, 0.2384, 1.0, 0.5647, 0.5647, 0.5647, 1.0, 0.2384, 0.2384, 0.2384, 1.0, 0.07421, 0.07421, 0.07421, 1.0, 0.07421, 0.07421, 0.07421, 1.0, 0.5647, 0.5647, 0.5647, 1.0, 0.5647, 0.5647, 0.5647, 1.0, 0.07421, 0.07421, 0.07421, 1.0, 0.5647, 0.5647, 0.5647, 1.0, 0.5647, 0.5647, 0.5647, 1.0, 0.3325, 0.3325, 0.3325, 1.0, 0.5647, 0.5647, 0.5647, 1.0, 0.0, 0.0, 0.0, 1.0, 0.0, 0.0, 0.0, 1.0, 0.3325, 0.3325, 0.3325, 1.0, 0.07421, 0.07421, 0.07421, 1.0, 0.07421, 0.07421, 0.07421, 1.0, 0.07421, 0.07421, 0.07421, 1.0, 0.06301, 0.06301, 0.06301, 1.0, 0.0, 0.0, 0.0, 1.0, 0.0, 0.0, 0.0, 1.0, 0.2747, 0.2747, 0.2747, 1.0, 0.5029, 0.5029, 0.5029, 1.0, 0.5647, 0.5647, 0.5647, 1.0, 0.0, 0.0, 0.0, 1.0, 0.0, 0.0, 0.0, 1.0, 0.0, 0.0, 0.0, 1.0, 0.0, 0.0, 0.0, 1.0, 0.0, 0.0, 0.0, 1.0, 0.5647, 0.5647, 0.5647, 1.0, 0.2384, 0.2384, 0.2384, 1.0])
me_cube_005.materials.append(mat_material_001)
me_cube_005.use_remesh_preserve_volume = False
me_cube_005.use_remesh_preserve_attributes = False
me_cube_005.use_mirror_vertex_groups = False
me_cube_005.update()
me_cube_015 = bpy.data.meshes.new('Cube.015')
me_cube_015.from_pydata([(-0.6212, 0.5005, 1.688), (-0.7006, 0.3438, 1.781), (-0.7992, 0.365, 1.589), (-0.6776, 0.5319, 1.541), (-0.7904, 0.6919, 1.935), (-0.7947, 0.5815, 2.016), (-0.9342, 0.6255, 1.955), (-0.8866, 0.7249, 1.887), (-0.5307, 0.4764, 1.483), (-0.6246, 0.2466, 1.479), (-0.5516, 0.4494, 1.669), (-0.6249, 0.2409, 1.74), (-0.2015, 0.3234, 1.799), (-0.2994, 0.04658, 1.868), (-0.3051, 0.1163, 1.515), (-0.1999, 0.4354, 0.9119), (-0.08022, 0.4915, 1.121), (-0.1796, 0.3969, 1.31), (-0.2902, 0.1788, 1.251), (-0.1946, 0.5272, 1.036), (-0.2942, 0.356, 1.285), (-0.1902, 0.3793, 1.547), (-0.3515, 0.2762, 1.53), (0.5053, 0.507, 1.953), (0.5836, 0.2632, 2.123), (0.8215, 0.3469, 1.868), (0.6632, 0.5704, 1.761), (0.566, 0.7293, 2.288), (0.5523, 0.5085, 2.41), (0.8289, 0.5995, 2.36), (0.7589, 0.7986, 2.244), (0.4991, 0.4974, 1.63), (0.6324, 0.2208, 1.675), (0.4288, 0.4387, 1.877), (0.5173, 0.1483, 1.997), (0.1565, 0.3233, 1.87), (0.2542, 0.04521, 1.971), (0.3243, 0.115, 1.665), (0.2519, 0.4358, 0.9746), (0.1299, 0.4918, 1.154), (0.2169, 0.397, 1.395), (0.337, 0.1777, 1.41), (0.2451, 0.528, 1.097), (0.3324, 0.3559, 1.422), (0.1823, 0.3794, 1.574), (0.3592, 0.2757, 1.681), (0.1565, 0.3233, 1.87), (0.2348, -0.228, 1.85), (0.2542, 0.04521, 1.971), (0.2827, -0.2413, 1.659), (0.3243, 0.115, 1.665), (0.1823, 0.3794, 1.574), (0.2229, -0.2499, 1.426), (0.3209, -0.118, 1.405), (0.2542, 0.04521, 1.971), (-0.2015, 0.3234, 1.799), (-0.2459, -0.2258, 1.769), (-0.2994, 0.04658, 1.868), (-0.2604, -0.2386, 1.553), (-0.3051, 0.1163, 1.515), (0.001988, 0.4491, 1.559), (-0.007328, -0.2902, 1.841), (-0.03323, 0.03348, 2.006), (0.01606, -0.33, 1.594), (-0.1901, 0.3793, 1.547), (-0.03422, 0.3829, 1.905), (-0.1755, -0.2478, 1.328), (-0.2732, -0.1154, 1.268), (0.02601, -0.3096, 1.377), (-0.2994, 0.04658, 1.868)], [], [(9, 2, 3, 8), (3, 7, 4, 0), (11, 13, 12, 10), (8, 3, 0, 10), (9, 14, 13, 11), (7, 6, 5, 4), (5, 1, 0, 4), (6, 2, 1, 5), (2, 6, 7, 3), (1, 11, 10, 0), (2, 9, 11, 1), (19, 20, 17, 16), (15, 18, 20, 19), (22, 9, 8, 21), (21, 8, 10, 12), (14, 9, 22), (20, 22, 21, 17), (18, 14, 22, 20), (32, 31, 26, 25), (26, 23, 27, 30), (34, 33, 35, 36), (31, 33, 23, 26), (32, 34, 36, 37), (30, 27, 28, 29), (28, 27, 23, 24), (29, 28, 24, 25), (25, 26, 30, 29), (24, 23, 33, 34), (25, 24, 34, 32), (42, 39, 40, 43), (38, 42, 43, 41), (45, 44, 31, 32), (44, 35, 33, 31), (37, 45, 32), (43, 40, 44, 45), (41, 43, 45, 37), (50, 48, 47, 49), (48, 62, 61, 47), (49, 47, 61, 63), (62, 54, 46, 65), (51, 60, 65, 46), (68, 52, 49, 63), (50, 49, 52, 53), (59, 58, 56, 57), (57, 56, 61, 62), (58, 63, 61, 56), (62, 65, 55, 69), (64, 55, 65, 60), (68, 63, 58, 66), (59, 67, 66, 58)])
_k = set([(12, 13), (12, 21), (14, 22), (35, 36), (35, 44), (37, 45), (46, 51), (46, 54), (55, 64), (55, 69)])
me_cube_015.attributes.new('sharp_edge', 'BOOLEAN', 'EDGE').data.foreach_set('value', [ (min(e.vertices), max(e.vertices)) in _k for e in me_cube_015.edges])
_ca = me_cube_015.color_attributes.new('Col', 'BYTE_COLOR', 'CORNER')
_ca.data.foreach_set('color', [0.01938, 0.01938, 0.01938, 1.0, 0.006995, 0.006995, 0.006995, 1.0, 0.006995, 0.006995, 0.006995, 1.0, 0.01938, 0.01938, 0.01938, 1.0, 0.006995, 0.006995, 0.006995, 1.0, 0.0, 0.0, 0.0, 1.0, 0.0, 0.0, 0.0, 1.0, 0.006995, 0.006995, 0.006995, 1.0, 0.01938, 0.01938, 0.01938, 1.0, 0.05127, 0.05127, 0.05127, 1.0, 0.05127, 0.05127, 0.05127, 1.0, 0.01938, 0.01938, 0.01938, 1.0, 0.01938, 0.01938, 0.01938, 1.0, 0.006995, 0.006995, 0.006995, 1.0, 0.006995, 0.006995, 0.006995, 1.0, 0.0137, 0.0137, 0.0137, 1.0, 0.01938, 0.01938, 0.01938, 1.0, 0.05127, 0.05127, 0.05127, 1.0, 0.05127, 0.05127, 0.05127, 1.0, 0.01938, 0.01938, 0.01938, 1.0, 0.0, 0.0, 0.0, 1.0, 0.0, 0.0, 0.0, 1.0, 0.0, 0.0, 0.0, 1.0, 0.0, 0.0, 0.0, 1.0, 0.0, 0.0, 0.0, 1.0, 0.006995, 0.006995, 0.006995, 1.0, 0.006995, 0.006995, 0.006995, 1.0, 0.0, 0.0, 0.0, 1.0, 0.0, 0.0, 0.0, 1.0, 0.006995, 0.006995, 0.006995, 1.0, 0.006995, 0.006995, 0.006995, 1.0, 0.0, 0.0, 0.0, 1.0, 0.006995, 0.006995, 0.006995, 1.0, 0.006995, 0.006995, 0.006995, 1.0, 0.006995, 0.006995, 0.006995, 1.0, 0.006995, 0.006995, 0.006995, 1.0, 0.006995, 0.006995, 0.006995, 1.0, 0.01938, 0.01938, 0.01938, 1.0, 0.01938, 0.01938, 0.01938, 1.0, 0.006995, 0.006995, 0.006995, 1.0, 0.006995, 0.006995, 0.006995, 1.0, 0.01938, 0.01938, 0.01938, 1.0, 0.01938, 0.01938, 0.01938, 1.0, 0.006995, 0.006995, 0.006995, 1.0, 0.0648, 0.0648, 0.0648, 1.0, 0.05613, 0.05613, 0.05613, 1.0, 0.04374, 0.04374, 0.04374, 1.0, 0.07819, 0.07819, 0.07819, 1.0, 0.04971, 0.04971, 0.04971, 1.0, 0.07619, 0.07619, 0.07619, 1.0, 0.05613, 0.05613, 0.05613, 1.0, 0.0648, 0.0648, 0.0648, 1.0, 0.05127, 0.05127, 0.05127, 1.0, 0.01938, 0.01938, 0.01938, 1.0, 0.01938, 0.01938, 0.01938, 1.0, 0.05127, 0.05127, 0.05127, 1.0, 0.05127, 0.05127, 0.05127, 1.0, 0.01938, 0.01938, 0.01938, 1.0, 0.0137, 0.0137, 0.0137, 1.0, 0.05127, 0.05127, 0.05127, 1.0, 0.05127, 0.05127, 0.05127, 1.0, 0.01938, 0.01938, 0.01938, 1.0, 0.05127, 0.05127, 0.05127, 1.0, 0.05613, 0.05613, 0.05613, 1.0, 0.05127, 0.05127, 0.05127, 1.0, 0.05127, 0.05127, 0.05127, 1.0, 0.04374, 0.04374, 0.04374, 1.0, 0.07619, 0.07619, 0.07619, 1.0, 0.05127, 0.05127, 0.05127, 1.0, 0.05127, 0.05127, 0.05127, 1.0, 0.05613, 0.05613, 0.05613, 1.0, 0.01938, 0.01938, 0.01938, 1.0, 0.01938, 0.01938, 0.01938, 1.0, 0.006995, 0.006995, 0.006995, 1.0, 0.006995, 0.006995, 0.006995, 1.0, 0.006995, 0.006995, 0.006995, 1.0, 0.006995, 0.006995, 0.006995, 1.0, 0.0, 0.0, 0.0, 1.0, 0.0, 0.0, 0.0, 1.0, 0.01938, 0.01938, 0.01938, 1.0, 0.01938, 0.01938, 0.01938, 1.0, 0.05127, 0.05127, 0.05127, 1.0, 0.05127, 0.05127, 0.05127, 1.0, 0.01938, 0.01938, 0.01938, 1.0, 0.0137, 0.0137, 0.0137, 1.0, 0.006995, 0.006995, 0.006995, 1.0, 0.006995, 0.006995, 0.006995, 1.0, 0.01938, 0.01938, 0.01938, 1.0, 0.01938, 0.01938, 0.01938, 1.0, 0.05127, 0.05127, 0.05127, 1.0, 0.05127, 0.05127, 0.05127, 1.0, 0.0, 0.0, 0.0, 1.0, 0.0, 0.0, 0.0, 1.0, 0.0, 0.0, 0.0, 1.0, 0.0, 0.0, 0.0, 1.0, 0.0, 0.0, 0.0, 1.0, 0.0, 0.0, 0.0, 1.0, 0.006995, 0.006995, 0.006995, 1.0, 0.006995, 0.006995, 0.006995, 1.0, 0.0, 0.0, 0.0, 1.0, 0.0, 0.0, 0.0, 1.0, 0.006995, 0.006995, 0.006995, 1.0, 0.006995, 0.006995, 0.006995, 1.0, 0.006995, 0.006995, 0.006995, 1.0, 0.006995, 0.006995, 0.006995, 1.0, 0.006995, 0.006995, 0.006995, 1.0, 0.006995, 0.006995, 0.006995, 1.0, 0.006995, 0.006995, 0.006995, 1.0, 0.006995, 0.006995, 0.006995, 1.0, 0.01938, 0.01938, 0.01938, 1.0, 0.01938, 0.01938, 0.01938, 1.0, 0.006995, 0.006995, 0.006995, 1.0, 0.006995, 0.006995, 0.006995, 1.0, 0.01938, 0.01938, 0.01938, 1.0, 0.01938, 0.01938, 0.01938, 1.0, 0.0648, 0.0648, 0.0648, 1.0, 0.07819, 0.07819, 0.07819, 1.0, 0.04374, 0.04374, 0.04374, 1.0, 0.05613, 0.05613, 0.05613, 1.0, 0.04971, 0.04971, 0.04971, 1.0, 0.0648, 0.0648, 0.0648, 1.0, 0.05613, 0.05613, 0.05613, 1.0, 0.07619, 0.07619, 0.07619, 1.0, 0.05127, 0.05127, 0.05127, 1.0, 0.05127, 0.05127, 0.05127, 1.0, 0.01938, 0.01938, 0.01938, 1.0, 0.01938, 0.01938, 0.01938, 1.0, 0.05127, 0.05127, 0.05127, 1.0, 0.05127, 0.05127, 0.05127, 1.0, 0.0137, 0.0137, 0.0137, 1.0, 0.01938, 0.01938, 0.01938, 1.0, 0.05127, 0.05127, 0.05127, 1.0, 0.05127, 0.05127, 0.05127, 1.0, 0.01938, 0.01938, 0.01938, 1.0, 0.05613, 0.05613, 0.05613, 1.0, 0.04374, 0.04374, 0.04374, 1.0, 0.05127, 0.05127, 0.05127, 1.0, 0.05127, 0.05127, 0.05127, 1.0, 0.07619, 0.07619, 0.07619, 1.0, 0.05613, 0.05613, 0.05613, 1.0, 0.05127, 0.05127, 0.05127, 1.0, 0.05127, 0.05127, 0.05127, 1.0, 0.05127, 0.05127, 0.05127, 1.0, 0.05127, 0.05127, 0.05127, 1.0, 0.4452, 0.4452, 0.4452, 1.0, 0.2346, 0.2346, 0.2346, 1.0, 0.05127, 0.05127, 0.05127, 1.0, 0.9387, 0.9387, 0.9387, 1.0, 0.9911, 0.9911, 0.9911, 1.0, 0.4452, 0.4452, 0.4452, 1.0, 0.2346, 0.2346, 0.2346, 1.0, 0.4452, 0.4452, 0.4452, 1.0, 0.9911, 0.9911, 0.9911, 1.0, 0.2384, 0.2384, 0.2384, 1.0, 0.9911, 0.9911, 0.9911, 1.0, 0.05127, 0.05127, 0.05127, 1.0, 0.05127, 0.05127, 0.05127, 1.0, 0.9911, 0.9911, 0.9911, 1.0, 0.05127, 0.05127, 0.05127, 1.0, 0.1812, 0.1812, 0.1812, 1.0, 0.9911, 0.9911, 0.9911, 1.0, 0.05127, 0.05127, 0.05127, 1.0, 0.1413, 0.1413, 0.1413, 1.0, 0.2542, 0.2542, 0.2542, 1.0, 0.2346, 0.2346, 0.2346, 1.0, 0.2384, 0.2384, 0.2384, 1.0, 0.05127, 0.05127, 0.05127, 1.0, 0.2346, 0.2346, 0.2346, 1.0, 0.2542, 0.2542, 0.2542, 1.0, 0.1714, 0.1714, 0.1714, 1.0, 0.05127, 0.05127, 0.05127, 1.0, 0.2346, 0.2346, 0.2346, 1.0, 0.4452, 0.4452, 0.4452, 1.0, 0.05127, 0.05127, 0.05127, 1.0, 0.05127, 0.05127, 0.05127, 1.0, 0.4452, 0.4452, 0.4452, 1.0, 0.9911, 0.9911, 0.9911, 1.0, 0.9387, 0.9387, 0.9387, 1.0, 0.2346, 0.2346, 0.2346, 1.0, 0.2384, 0.2384, 0.2384, 1.0, 0.9911, 0.9911, 0.9911, 1.0, 0.4452, 0.4452, 0.4452, 1.0, 0.9911, 0.9911, 0.9911, 1.0, 0.9911, 0.9911, 0.9911, 1.0, 0.05127, 0.05127, 0.05127, 1.0, 0.05127, 0.05127, 0.05127, 1.0, 0.05127, 0.05127, 0.05127, 1.0, 0.05127, 0.05127, 0.05127, 1.0, 0.9911, 0.9911, 0.9911, 1.0, 0.1812, 0.1812, 0.1812, 1.0, 0.1413, 0.1413, 0.1413, 1.0, 0.2384, 0.2384, 0.2384, 1.0, 0.2346, 0.2346, 0.2346, 1.0, 0.2542, 0.2542, 0.2542, 1.0, 0.05127, 0.05127, 0.05127, 1.0, 0.1714, 0.1714, 0.1714, 1.0, 0.2542, 0.2542, 0.2542, 1.0, 0.2346, 0.2346, 0.2346, 1.0])
me_cube_015.materials.append(mat_material_001)
me_cube_015.use_remesh_preserve_volume = False
me_cube_015.use_remesh_preserve_attributes = False
me_cube_015.use_mirror_vertex_groups = False
me_cube_015.update()
me_cube_007 = bpy.data.meshes.new('Cube.007')
me_cube_007.from_pydata([(0.106, 0.4662, 1.219), (0.2542, -0.1629, 1.444), (0.1302, 0.33, 1.83), (0.2066, -0.226, 1.819), (0.2005, 0.1003, 1.421), (0.2321, 0.04673, 1.909), (0.2312, -0.2234, 1.589), (0.1228, 0.2952, 1.578), (0.2754, 0.1126, 1.594), (0.1522, 0.3869, 1.215), (0.2218, 0.2181, 1.614), (0.1468, 0.3571, 1.446), (0.1628, 0.3556, 1.634), (0.05803, 0.4224, 1.407), (0.168, 0.297, 1.603), (0.1288, 0.3199, 1.553), (0.06394, 0.3263, 1.552), (0.115, 0.3195, 1.599), (0.1047, 0.3548, 1.347), (0.05273, 0.3883, 1.345), (0.08393, 0.3849, 1.441), (0.05103, 0.3877, 1.335), (0.09227, 0.3217, 1.584), (0.09597, 0.323, 1.543), (0.05242, 0.385, 1.342), (0.09504, 0.3069, 1.562), (0.04441, 0.42, 1.562), (-0.05927, 0.466, 1.19), (-0.2092, -0.1607, 1.335), (-0.1677, 0.3301, 1.769), (-0.2127, -0.2241, 1.744), (-0.1509, 0.1012, 1.324), (-0.2639, 0.04799, 1.809), (-0.2004, -0.2213, 1.498), (-0.1043, 0.2954, 1.522), (-0.2449, 0.1138, 1.46), (0.02273, 0.4829, 1.217), (0.02466, -0.2167, 1.371), (-0.00667, 0.3971, 1.667), (-0.002109, -0.2698, 1.781), (0.0284, 0.1669, 1.232), (-0.02605, 0.03563, 1.946), (0.01949, -0.3073, 1.533), (0.004015, 0.4068, 1.557), (-0.1021, 0.3868, 1.162), (0.02649, 0.3969, 1.126), (0.01819, 0.4098, 1.365), (-0.2008, 0.2186, 1.51), (-0.1135, 0.3571, 1.387), (0.001942, 0.4126, 1.577), (-0.1584, 0.3556, 1.562), (0.01582, 0.4935, 1.357), (-0.0266, 0.4224, 1.39), (-0.1527, 0.2972, 1.527), (-0.1081, 0.32, 1.497), (-0.04571, 0.3263, 1.525), (-0.1025, 0.3196, 1.547), (0.01929, 0.4098, 1.345), (0.02013, 0.4066, 1.33), (-0.06134, 0.3548, 1.31), (0.01968, 0.4039, 1.341), (-0.01209, 0.3883, 1.331), (-0.05339, 0.3849, 1.411), (-0.02899, 0.3619, 1.869), (-0.009491, 0.3877, 1.322), (-0.07811, 0.3218, 1.543), (-0.07494, 0.3231, 1.502), (-0.01136, 0.385, 1.329), (-0.07579, 0.3069, 1.52), (-0.03687, 0.42, 1.545), (0.02689, 0.05829, 1.053), (0.2304, -0.04757, 1.176), (0.3078, -0.3466, 1.181), (0.02423, -0.4793, 1.105), (-0.1779, -0.04614, 1.081), (-0.2589, -0.3436, 1.057), (0.00269, -0.2221, 0.7861)], [], [(8, 5, 3, 6), (7, 17, 14), (15, 7, 14), (4, 8, 6, 1), (5, 41, 39, 3), (6, 3, 39, 42), (25, 23, 16), (0, 9, 45, 36), (26, 49, 38), (22, 25, 16), (1, 6, 42, 37), (9, 4, 40, 45), (9, 8, 4), (43, 13, 51), (13, 46, 51), (10, 5, 8), (0, 18, 11, 10, 8, 9), (41, 5, 2, 63), (20, 19, 57, 46, 13), (17, 12, 10, 14), (11, 15, 14, 10), (26, 22, 16, 43, 49), (23, 20, 13, 43, 16), (18, 0, 36, 58, 21), (57, 19, 24, 60), (21, 58, 60, 24), (11, 18, 19, 20), (15, 11, 20, 23), (19, 18, 24), (17, 7, 25, 22), (12, 17, 22, 26), (18, 21, 24), (7, 15, 23, 25), (70, 40, 4, 71), (26, 38, 12), (12, 38, 63, 2), (12, 2, 5, 10), (37, 73, 72, 1), (71, 4, 1, 72), (35, 33, 30, 32), (34, 53, 56), (54, 53, 34), (31, 28, 33, 35), (32, 30, 39, 41), (33, 42, 39, 30), (68, 55, 66), (27, 36, 45, 44), (69, 38, 49), (65, 55, 68), (28, 37, 42, 33), (44, 45, 40, 31), (44, 31, 35), (43, 51, 52), (52, 51, 46), (47, 35, 32), (27, 44, 35, 47, 48, 59), (41, 63, 29, 32), (62, 52, 46, 57, 61), (56, 53, 47, 50), (48, 47, 53, 54), (69, 49, 43, 55, 65), (66, 55, 43, 52, 62), (59, 64, 58, 36, 27), (57, 60, 67, 61), (64, 67, 60, 58), (48, 62, 61, 59), (54, 66, 62, 48), (61, 67, 59), (56, 65, 68, 34), (50, 69, 65, 56), (59, 67, 64), (34, 68, 66, 54), (70, 74, 31, 40), (69, 50, 38), (50, 29, 63, 38), (50, 47, 32, 29), (37, 28, 75, 73), (74, 75, 28, 31), (76, 74, 70), (71, 72, 76), (76, 75, 74), (72, 73, 76), (76, 73, 75), (70, 71, 76)])
me_cube_007.polygons.foreach_set('use_smooth', [True] * 84)
_k = set([(70, 71), (70, 74), (71, 72), (72, 73), (73, 75), (74, 75)])
me_cube_007.attributes.new('sharp_edge', 'BOOLEAN', 'EDGE').data.foreach_set('value', [ (min(e.vertices), max(e.vertices)) in _k for e in me_cube_007.edges])
_ca = me_cube_007.color_attributes.new('Col', 'BYTE_COLOR', 'CORNER')
_ca.data.foreach_set('color', [0.0, 0.0, 0.0, 1.0, 0.0, 0.0, 0.0, 1.0, 0.0, 0.0, 0.0, 1.0, 0.0, 0.0, 0.0, 1.0, 0.0, 0.0, 0.0, 1.0, 0.05781, 0.05781, 0.05781, 1.0, 0.06125, 0.06125, 0.06125, 1.0, 0.06301, 0.06301, 0.06301, 1.0, 0.0, 0.0, 0.0, 1.0, 0.06125, 0.06125, 0.06125, 1.0, 0.0, 0.0, 0.0, 1.0, 0.0, 0.0, 0.0, 1.0, 0.0, 0.0, 0.0, 1.0, 0.0, 0.0, 0.0, 1.0, 0.0, 0.0, 0.0, 1.0, 0.0, 0.0, 0.0, 1.0, 0.0, 0.0, 0.0, 1.0, 0.0, 0.0, 0.0, 1.0, 0.0, 0.0, 0.0, 1.0, 0.0, 0.0, 0.0, 1.0, 0.0, 0.0, 0.0, 1.0, 0.0, 0.0, 0.0, 1.0, 0.0, 0.0, 0.0, 1.0, 0.008023, 0.008023, 0.008023, 1.0, 0.0, 0.0, 0.0, 1.0, 0.3712, 0.3712, 0.3712, 1.0, 0.0, 0.0, 0.0, 1.0, 0.0, 0.0, 0.0, 1.0, 0.3663, 0.3663, 0.3663, 1.0, 0.02732, 0.02732, 0.02732, 1.0, 0.02732, 0.02732, 0.02732, 1.0, 0.02732, 0.02732, 0.02732, 1.0, 0.05613, 0.05613, 0.05613, 1.0, 0.0, 0.0, 0.0, 1.0, 0.0, 0.0, 0.0, 1.0, 0.0, 0.0, 0.0, 1.0, 0.0, 0.0, 0.0, 1.0, 0.0, 0.0, 0.0, 1.0, 0.0, 0.0, 0.0, 1.0, 0.0, 0.0, 0.0, 1.0, 0.0, 0.0, 0.0, 1.0, 0.0, 0.0, 0.0, 1.0, 0.0, 0.0, 0.0, 1.0, 0.0, 0.0, 0.0, 1.0, 0.0, 0.0, 0.0, 1.0, 0.0, 0.0, 0.0, 1.0, 0.05127, 0.05127, 0.05127, 1.0, 0.002125, 0.002125, 0.002125, 1.0, 0.8796, 0.8796, 0.8796, 1.0, 0.002125, 0.002125, 0.002125, 1.0, 0.0, 0.0, 0.0, 1.0, 0.8796, 0.8796, 0.8796, 1.0, 0.04971, 0.04971, 0.04971, 1.0, 0.0, 0.0, 0.0, 1.0, 0.0, 0.0, 0.0, 1.0, 0.3712, 0.3712, 0.3712, 1.0, 0.15, 0.15, 0.15, 1.0, 0.1356, 0.1356, 0.1356, 1.0, 0.04971, 0.04971, 0.04971, 1.0, 0.0, 0.0, 0.0, 1.0, 0.0, 0.0, 0.0, 1.0, 0.0, 0.0, 0.0, 1.0, 0.0, 0.0, 0.0, 1.0, 0.0, 0.0, 0.0, 1.0, 0.0, 0.0, 0.0, 1.0, 0.02416, 0.02416, 0.02416, 1.0, 0.06301, 0.06301, 0.06301, 1.0, 0.06125, 0.06125, 0.06125, 1.0, 0.0, 0.0, 0.0, 1.0, 0.002125, 0.002125, 0.002125, 1.0, 0.05781, 0.05781, 0.05781, 1.0, 0.02732, 0.02732, 0.02732, 1.0, 0.02843, 0.02843, 0.02843, 1.0, 0.06125, 0.06125, 0.06125, 1.0, 0.1356, 0.1356, 0.1356, 1.0, 0.06301, 0.06301, 0.06301, 1.0, 0.06125, 0.06125, 0.06125, 1.0, 0.02843, 0.02843, 0.02843, 1.0, 0.02732, 0.02732, 0.02732, 1.0, 0.05613, 0.05613, 0.05613, 1.0, 0.0, 0.0, 0.0, 1.0, 0.05127, 0.05127, 0.05127, 1.0, 0.02732, 0.02732, 0.02732, 1.0, 0.008023, 0.008023, 0.008023, 1.0, 0.02416, 0.02416, 0.02416, 1.0, 0.002125, 0.002125, 0.002125, 1.0, 0.05127, 0.05127, 0.05127, 1.0, 0.0, 0.0, 0.0, 1.0, 0.15, 0.15, 0.15, 1.0, 0.3712, 0.3712, 0.3712, 1.0, 0.3663, 0.3663, 0.3663, 1.0, 0.06301, 0.06301, 0.06301, 1.0, 0.06125, 0.06125, 0.06125, 1.0, 0.06125, 0.06125, 0.06125, 1.0, 0.06301, 0.06301, 0.06301, 1.0, 0.06125, 0.06125, 0.06125, 1.0, 0.06125, 0.06125, 0.06125, 1.0, 0.06125, 0.06125, 0.06125, 1.0, 0.06301, 0.06301, 0.06301, 1.0, 0.06125, 0.06125, 0.06125, 1.0, 0.06125, 0.06125, 0.06125, 1.0, 0.1356, 0.1356, 0.1356, 1.0, 0.15, 0.15, 0.15, 1.0, 0.06301, 0.06301, 0.06301, 1.0, 0.02416, 0.02416, 0.02416, 1.0, 0.06301, 0.06301, 0.06301, 1.0, 0.1356, 0.1356, 0.1356, 1.0, 0.02416, 0.02416, 0.02416, 1.0, 0.008023, 0.008023, 0.008023, 1.0, 0.06301, 0.06301, 0.06301, 1.0, 0.15, 0.15, 0.15, 1.0, 0.06125, 0.06125, 0.06125, 1.0, 0.05781, 0.05781, 0.05781, 1.0, 0.0, 0.0, 0.0, 1.0, 0.0, 0.0, 0.0, 1.0, 0.05613, 0.05613, 0.05613, 1.0, 0.02732, 0.02732, 0.02732, 1.0, 0.05781, 0.05781, 0.05781, 1.0, 0.05613, 0.05613, 0.05613, 1.0, 0.02732, 0.02732, 0.02732, 1.0, 0.15, 0.15, 0.15, 1.0, 0.06125, 0.06125, 0.06125, 1.0, 0.06125, 0.06125, 0.06125, 1.0, 0.0, 0.0, 0.0, 1.0, 0.06301, 0.06301, 0.06301, 1.0, 0.008023, 0.008023, 0.008023, 1.0, 0.0, 0.0, 0.0, 1.0, 0.0, 0.0, 0.0, 1.0, 0.0, 0.0, 0.0, 1.0, 0.0, 0.0, 0.0, 1.0, 0.0, 0.0, 0.0, 1.0, 0.02732, 0.02732, 0.02732, 1.0, 0.02732, 0.02732, 0.02732, 1.0, 0.02732, 0.02732, 0.02732, 1.0, 0.02732, 0.02732, 0.02732, 1.0, 0.02732, 0.02732, 0.02732, 1.0, 0.0, 0.0, 0.0, 1.0, 0.0, 0.0, 0.0, 1.0, 0.02732, 0.02732, 0.02732, 1.0, 0.0, 0.0, 0.0, 1.0, 0.0, 0.0, 0.0, 1.0, 0.02843, 0.02843, 0.02843, 1.0, 0.0, 0.0, 0.0, 1.0, 0.0, 0.0, 0.0, 1.0, 0.0, 0.0, 0.0, 1.0, 0.0, 0.0, 0.0, 1.0, 0.0, 0.0, 0.0, 1.0, 0.0, 0.0, 0.0, 1.0, 0.0, 0.0, 0.0, 1.0, 0.0, 0.0, 0.0, 1.0, 0.0, 0.0, 0.0, 1.0, 0.0, 0.0, 0.0, 1.0, 0.0, 0.0, 0.0, 1.0, 0.0, 0.0, 0.0, 1.0, 0.0, 0.0, 0.0, 1.0, 0.06125, 0.06125, 0.06125, 1.0, 0.05781, 0.05781, 0.05781, 1.0, 0.06301, 0.06301, 0.06301, 1.0, 0.06125, 0.06125, 0.06125, 1.0, 0.0, 0.0, 0.0, 1.0, 0.0, 0.0, 0.0, 1.0, 0.0, 0.0, 0.0, 1.0, 0.0, 0.0, 0.0, 1.0, 0.0, 0.0, 0.0, 1.0, 0.0, 0.0, 0.0, 1.0, 0.0, 0.0, 0.0, 1.0, 0.0, 0.0, 0.0, 1.0, 0.0, 0.0, 0.0, 1.0, 0.0, 0.0, 0.0, 1.0, 0.0, 0.0, 0.0, 1.0, 0.0, 0.0, 0.0, 1.0, 0.0, 0.0, 0.0, 1.0, 0.0, 0.0, 0.0, 1.0, 0.0, 0.0, 0.0, 1.0, 0.008023, 0.008023, 0.008023, 1.0, 0.3712, 0.3712, 0.3712, 1.0, 0.3663, 0.3663, 0.3663, 1.0, 0.0, 0.0, 0.0, 1.0, 0.0, 0.0, 0.0, 1.0, 0.02732, 0.02732, 0.02732, 1.0, 0.02732, 0.02732, 0.02732, 1.0, 0.02732, 0.02732, 0.02732, 1.0, 0.05613, 0.05613, 0.05613, 1.0, 0.0, 0.0, 0.0, 1.0, 0.0, 0.0, 0.0, 1.0, 0.0, 0.0, 0.0, 1.0, 0.0, 0.0, 0.0, 1.0, 0.0, 0.0, 0.0, 1.0, 0.0, 0.0, 0.0, 1.0, 0.0, 0.0, 0.0, 1.0, 0.0, 0.0, 0.0, 1.0, 0.0, 0.0, 0.0, 1.0, 0.0, 0.0, 0.0, 1.0, 0.0, 0.0, 0.0, 1.0, 0.0, 0.0, 0.0, 1.0, 0.0, 0.0, 0.0, 1.0, 0.05127, 0.05127, 0.05127, 1.0, 0.8796, 0.8796, 0.8796, 1.0, 0.002125, 0.002125, 0.002125, 1.0, 0.002125, 0.002125, 0.002125, 1.0, 0.8796, 0.8796, 0.8796, 1.0, 0.0, 0.0, 0.0, 1.0, 0.04971, 0.04971, 0.04971, 1.0, 0.0, 0.0, 0.0, 1.0, 0.0, 0.0, 0.0, 1.0, 0.3712, 0.3712, 0.3712, 1.0, 0.0, 0.0, 0.0, 1.0, 0.0, 0.0, 0.0, 1.0, 0.04971, 0.04971, 0.04971, 1.0, 0.1356, 0.1356, 0.1356, 1.0, 0.15, 0.15, 0.15, 1.0, 0.0, 0.0, 0.0, 1.0, 0.0, 0.0, 0.0, 1.0, 0.0, 0.0, 0.0, 1.0, 0.0, 0.0, 0.0, 1.0, 0.02416, 0.02416, 0.02416, 1.0, 0.002125, 0.002125, 0.002125, 1.0, 0.0, 0.0, 0.0, 1.0, 0.06125, 0.06125, 0.06125, 1.0, 0.06301, 0.06301, 0.06301, 1.0, 0.05781, 0.05781, 0.05781, 1.0, 0.06125, 0.06125, 0.06125, 1.0, 0.02843, 0.02843, 0.02843, 1.0, 0.02732, 0.02732, 0.02732, 1.0, 0.1356, 0.1356, 0.1356, 1.0, 0.02843, 0.02843, 0.02843, 1.0, 0.06125, 0.06125, 0.06125, 1.0, 0.06301, 0.06301, 0.06301, 1.0, 0.02732, 0.02732, 0.02732, 1.0, 0.02732, 0.02732, 0.02732, 1.0, 0.05127, 0.05127, 0.05127, 1.0, 0.0, 0.0, 0.0, 1.0, 0.05613, 0.05613, 0.05613, 1.0, 0.008023, 0.008023, 0.008023, 1.0, 0.0, 0.0, 0.0, 1.0, 0.05127, 0.05127, 0.05127, 1.0, 0.002125, 0.002125, 0.002125, 1.0, 0.02416, 0.02416, 0.02416, 1.0, 0.15, 0.15, 0.15, 1.0, 0.06125, 0.06125, 0.06125, 1.0, 0.06301, 0.06301, 0.06301, 1.0, 0.3663, 0.3663, 0.3663, 1.0, 0.3712, 0.3712, 0.3712, 1.0, 0.06125, 0.06125, 0.06125, 1.0, 0.06125, 0.06125, 0.06125, 1.0, 0.06125, 0.06125, 0.06125, 1.0, 0.06301, 0.06301, 0.06301, 1.0, 0.06125, 0.06125, 0.06125, 1.0, 0.06125, 0.06125, 0.06125, 1.0, 0.06125, 0.06125, 0.06125, 1.0, 0.06301, 0.06301, 0.06301, 1.0, 0.1356, 0.1356, 0.1356, 1.0, 0.02416, 0.02416, 0.02416, 1.0, 0.06301, 0.06301, 0.06301, 1.0, 0.15, 0.15, 0.15, 1.0, 0.06301, 0.06301, 0.06301, 1.0, 0.008023, 0.008023, 0.008023, 1.0, 0.02416, 0.02416, 0.02416, 1.0, 0.1356, 0.1356, 0.1356, 1.0, 0.06301, 0.06301, 0.06301, 1.0, 0.06125, 0.06125, 0.06125, 1.0, 0.15, 0.15, 0.15, 1.0, 0.05781, 0.05781, 0.05781, 1.0, 0.05613, 0.05613, 0.05613, 1.0, 0.0, 0.0, 0.0, 1.0, 0.0, 0.0, 0.0, 1.0, 0.02732, 0.02732, 0.02732, 1.0, 0.02732, 0.02732, 0.02732, 1.0, 0.05613, 0.05613, 0.05613, 1.0, 0.05781, 0.05781, 0.05781, 1.0, 0.15, 0.15, 0.15, 1.0, 0.06125, 0.06125, 0.06125, 1.0, 0.06125, 0.06125, 0.06125, 1.0, 0.0, 0.0, 0.0, 1.0, 0.0, 0.0, 0.0, 1.0, 0.008023, 0.008023, 0.008023, 1.0, 0.06301, 0.06301, 0.06301, 1.0, 0.0, 0.0, 0.0, 1.0, 0.0, 0.0, 0.0, 1.0, 0.0, 0.0, 0.0, 1.0, 0.0, 0.0, 0.0, 1.0, 0.02732, 0.02732, 0.02732, 1.0, 0.02732, 0.02732, 0.02732, 1.0, 0.02732, 0.02732, 0.02732, 1.0, 0.02732, 0.02732, 0.02732, 1.0, 0.0, 0.0, 0.0, 1.0, 0.0, 0.0, 0.0, 1.0, 0.02732, 0.02732, 0.02732, 1.0, 0.02732, 0.02732, 0.02732, 1.0, 0.02843, 0.02843, 0.02843, 1.0, 0.0, 0.0, 0.0, 1.0, 0.0, 0.0, 0.0, 1.0, 0.0, 0.0, 0.0, 1.0, 0.0, 0.0, 0.0, 1.0, 0.0, 0.0, 0.0, 1.0, 0.0, 0.0, 0.0, 1.0, 0.0, 0.0, 0.0, 1.0, 0.0, 0.0, 0.0, 1.0, 0.0, 0.0, 0.0, 1.0, 0.0, 0.0, 0.0, 1.0, 0.0, 0.0, 0.0, 0.9961, 0.0, 0.0, 0.0, 1.0, 0.0, 0.0, 0.0, 1.0, 0.0, 0.0, 0.0, 1.0, 0.0, 0.0, 0.0, 1.0, 0.0, 0.0, 0.0, 0.9961, 0.0, 0.0, 0.0, 0.9961, 0.0, 0.0, 0.0, 1.0, 0.0, 0.0, 0.0, 1.0, 0.0, 0.0, 0.0, 1.0, 0.0, 0.0, 0.0, 1.0, 0.0, 0.0, 0.0, 0.9961, 0.0, 0.0, 0.0, 0.9961, 0.0, 0.0, 0.0, 1.0, 0.0, 0.0, 0.0, 1.0, 0.0, 0.0, 0.0, 1.0, 0.0, 0.0, 0.0, 1.0, 0.0, 0.0, 0.0, 0.9961])
me_cube_007.materials.append(mat_material_001)
me_cube_007.use_remesh_preserve_volume = False
me_cube_007.use_remesh_preserve_attributes = False
me_cube_007.use_mirror_vertex_groups = False
me_cube_007.update()
arm_armature = bpy.data.armatures.new('Armature')  # bones are not reproduced

# ---- objects
ob_armature = bpy.data.objects.new('Armature', arm_armature)
ob_knight_023 = bpy.data.objects.new('knight.023', me_cube_024)
ob_knight_009 = bpy.data.objects.new('knight.009', me_cube_010)
ob_knight_008 = bpy.data.objects.new('knight.008', me_cube_009)
ob_knight_007 = bpy.data.objects.new('knight.007', me_cube_008)
ob_knight_021 = bpy.data.objects.new('knight.021', me_cube_022)
ob_knight_022 = bpy.data.objects.new('knight.022', me_cube_023)
ob_knight_024 = bpy.data.objects.new('knight.024', me_cube_025)
ob_knight_010 = bpy.data.objects.new('knight.010', me_cube_011)
ob_knight_019 = bpy.data.objects.new('knight.019', me_cube_020)
ob_knight_002 = bpy.data.objects.new('knight.002', me_cube_003)
ob_knight_003 = bpy.data.objects.new('knight.003', me_cube_004)
ob_knight_020 = bpy.data.objects.new('knight.020', me_cube_021)
ob_knight_005 = bpy.data.objects.new('knight.005', me_cube_006)
ob_knight_004 = bpy.data.objects.new('knight.004', me_cube_005)
ob_knight_014 = bpy.data.objects.new('knight.014', me_cube_015)
ob_knight_006 = bpy.data.objects.new('knight.006', me_cube_007)
ob_lamp = bpy.data.objects.new('Lamp', light_lamp)
ob_camera = bpy.data.objects.new('Camera', cam_camera)

# ---- transforms, parenting, visibility, modifiers, constraints
ob_armature.location = (0.0, 0.0, 0.0)
ob_armature.show_in_front = True
ob_armature.lineart.crease_threshold = 0.0
ob_knight_023.parent = ob_armature
ob_knight_023.matrix_parent_inverse = Matrix(((-4.843e-08, -0.9984, 0.05698, -0.5166), (-0.2303, -0.05545, -0.9715, 3.188), (0.9731, -0.01313, -0.23, 1.956), (0.0, 0.0, 0.0, 1.0)))
ob_knight_023.location = (0.0, 0.0, 3.57)
ob_knight_023.lock_rotations_4d = False
ob_knight_023.empty_display_type = 'ARROWS'
ob_knight_023.color = (0.0, 0.0, 0.0, 1.0)
ob_knight_023.lineart.crease_threshold = 0.0
ob_knight_009.parent = ob_armature
ob_knight_009.matrix_parent_inverse = Matrix(((-2.868e-07, -0.9984, 0.05699, -0.5166), (0.2303, -0.05545, -0.9715, 3.188), (0.9731, 0.01313, 0.23, -1.956), (0.0, 0.0, 0.0, 1.0)))
ob_knight_009.location = (0.0, 0.0, 3.57)
ob_knight_009.lock_rotations_4d = False
ob_knight_009.empty_display_type = 'ARROWS'
ob_knight_009.color = (0.0, 0.0, 0.0, 1.0)
ob_knight_009.lineart.crease_threshold = 0.0
ob_knight_008.parent = ob_armature
ob_knight_008.matrix_parent_inverse = Matrix(((-2.095e-07, -0.9868, -0.1619, 0.2697), (-0.1073, 0.161, -0.9811, 2.667), (0.9942, 0.01737, -0.1059, -0.7783), (0.0, 0.0, 0.0, 1.0)))
ob_knight_008.location = (0.0, 0.0, 3.57)
ob_knight_008.lock_rotations_4d = False
ob_knight_008.empty_display_type = 'ARROWS'
ob_knight_008.color = (0.0, 0.0, 0.0, 1.0)
ob_knight_008.lineart.crease_threshold = 0.0
ob_knight_007.parent = ob_armature
ob_knight_007.matrix_parent_inverse = Matrix(((-2.682e-07, -0.9487, -0.3162, 0.6733), (-0.3015, 0.3015, -0.9045, 2.335), (0.9535, 0.09535, -0.286, -0.2589), (0.0, 0.0, 0.0, 1.0)))
ob_knight_007.location = (0.0, 0.0, 3.57)
ob_knight_007.lock_rotations_4d = False
ob_knight_007.empty_display_type = 'ARROWS'
ob_knight_007.color = (0.0, 0.0, 0.0, 1.0)
ob_knight_007.lineart.crease_threshold = 0.0
ob_knight_021.parent = ob_armature
ob_knight_021.matrix_parent_inverse = Matrix(((-2.682e-07, 0.9487, 0.3162, -0.6733), (0.3015, 0.3015, -0.9045, 2.335), (-0.9535, 0.09535, -0.286, -0.2589), (0.0, 0.0, 0.0, 1.0)))
ob_knight_021.location = (0.0, 0.0, 3.57)
ob_knight_021.lock_rotations_4d = False
ob_knight_021.empty_display_type = 'ARROWS'
ob_knight_021.color = (0.0, 0.0, 0.0, 1.0)
ob_knight_021.lineart.crease_threshold = 0.0
ob_knight_022.parent = ob_armature
ob_knight_022.matrix_parent_inverse = Matrix(((1.36e-07, 0.9868, 0.1619, -0.2697), (0.1073, 0.161, -0.9811, 2.667), (-0.9942, 0.01737, -0.1059, -0.7783), (0.0, 0.0, 0.0, 1.0)))
ob_knight_022.location = (0.0, 0.0, 3.57)
ob_knight_022.lock_rotations_4d = False
ob_knight_022.empty_display_type = 'ARROWS'
ob_knight_022.color = (0.0, 0.0, 0.0, 1.0)
ob_knight_022.lineart.crease_threshold = 0.0
ob_knight_024.parent = ob_armature
ob_knight_024.matrix_parent_inverse = Matrix(((6.511e-08, 0.6854, 0.7282, -3.197), (-0.9299, -0.2679, 0.2522, -2.09), (0.3679, -0.6771, 0.6373, -2.783), (0.0, 0.0, 0.0, 1.0)))
ob_knight_024.location = (0.0, 0.0, 3.57)
ob_knight_024.lock_rotations_4d = False
ob_knight_024.empty_display_type = 'ARROWS'
ob_knight_024.color = (0.0, 0.0, 0.0, 1.0)
ob_knight_024.lineart.crease_threshold = 0.0
ob_knight_010.parent = ob_armature
ob_knight_010.matrix_parent_inverse = Matrix(((2.17e-08, 0.6854, 0.7282, -3.197), (0.9299, -0.2679, 0.2522, -2.09), (0.3679, 0.6771, -0.6373, 2.783), (0.0, 0.0, 0.0, 1.0)))
ob_knight_010.location = (0.0, 0.0, 3.57)
ob_knight_010.lock_rotations_4d = False
ob_knight_010.empty_display_type = 'ARROWS'
ob_knight_010.color = (0.0, 0.0, 0.0, 1.0)
ob_knight_010.lineart.crease_threshold = 0.0
ob_knight_019.parent = ob_armature
ob_knight_019.matrix_parent_inverse = Matrix(((-1.495e-07, 0.9972, -0.07537, -0.0004109), (-0.09808, -0.075, -0.9923, -0.07498), (-0.9952, 0.007392, 0.0978, -0.7053), (0.0, 0.0, 0.0, 1.0)))
ob_knight_019.location = (0.0, 0.0, 3.57)
ob_knight_019.lock_rotations_4d = False
ob_knight_019.empty_display_type = 'ARROWS'
ob_knight_019.color = (0.0, 0.0, 0.0, 1.0)
ob_knight_019.lineart.crease_threshold = 0.0
ob_knight_002.parent = ob_armature
ob_knight_002.matrix_parent_inverse = Matrix(((-3.814e-07, -0.9972, 0.07537, 0.0004111), (0.09808, -0.07501, -0.9923, -0.07498), (0.9952, 0.007392, 0.0978, -0.7053), (0.0, 0.0, 0.0, 1.0)))
ob_knight_002.location = (0.0, 0.0, 3.57)
ob_knight_002.lock_rotations_4d = False
ob_knight_002.empty_display_type = 'ARROWS'
ob_knight_002.color = (0.0, 0.0, 0.0, 1.0)
ob_knight_002.lineart.crease_threshold = 0.0
ob_knight_003.parent = ob_armature
ob_knight_003.matrix_parent_inverse = Matrix(((5.364e-07, -0.995, -0.09951, 0.2337), (0.1513, 0.09836, -0.9836, 1.216), (0.9885, -0.01506, 0.1506, -0.7696), (0.0, 0.0, 0.0, 1.0)))
ob_knight_003.location = (0.0, 0.0, 3.57)
ob_knight_003.lock_rotations_4d = False
ob_knight_003.empty_display_type = 'ARROWS'
ob_knight_003.color = (0.0, 0.0, 0.0, 1.0)
ob_knight_003.lineart.crease_threshold = 0.0
ob_knight_020.parent = ob_armature
ob_knight_020.matrix_parent_inverse = Matrix(((-1.248e-07, -0.995, -0.0995, 0.2337), (-0.1513, 0.09836, -0.9836, 1.216), (0.9885, 0.01506, -0.1506, 0.7696), (0.0, 0.0, 0.0, 1.0)))
ob_knight_020.location = (0.0, 0.0, 3.57)
ob_knight_020.lock_rotations_4d = False
ob_knight_020.empty_display_type = 'ARROWS'
ob_knight_020.color = (0.0, 0.0, 0.0, 1.0)
ob_knight_020.lineart.crease_threshold = 0.0
ob_knight_005.parent = ob_armature
ob_knight_005.matrix_parent_inverse = Matrix(((7.55e-08, 1.0, 2.98e-08, -7.881e-08), (-6.107e-11, -2.98e-08, 1.0, -3.408), (1.0, -7.897e-08, 1.188e-14, -6.054e-09), (0.0, 0.0, 0.0, 1.0)))
ob_knight_005.location = (0.0, 0.0, 3.57)
ob_knight_005.lock_rotations_4d = False
ob_knight_005.empty_display_type = 'ARROWS'
ob_knight_005.color = (0.0, 0.0, 0.0, 1.0)
ob_knight_005.lineart.crease_threshold = 0.0
ob_knight_004.parent = ob_armature
ob_knight_004.matrix_parent_inverse = Matrix(((-1.639e-07, 0.9999, -0.01205, 0.04106), (7.44e-08, 0.01205, 0.9999, -4.379), (1.0, 1.595e-07, -7.643e-08, 2.545e-07), (0.0, 0.0, 0.0, 1.0)))
ob_knight_004.location = (0.0, 0.0, 3.57)
ob_knight_004.lock_rotations_4d = False
ob_knight_004.empty_display_type = 'ARROWS'
ob_knight_004.color = (0.0, 0.0, 0.0, 1.0)
ob_knight_004.lineart.crease_threshold = 0.0
ob_knight_014.parent = ob_armature
ob_knight_014.matrix_parent_inverse = Matrix(((-3.837e-07, 0.8613, -0.508, 2.448), (-1.11e-07, 0.508, 0.8613, -4.857), (1.0, 3.834e-07, -9.942e-08, 4.077e-07), (0.0, 0.0, 0.0, 1.0)))
ob_knight_014.location = (0.0, 0.0, 3.57)
ob_knight_014.lock_rotations_4d = False
ob_knight_014.empty_display_type = 'ARROWS'
ob_knight_014.color = (0.0, 0.0, 0.0, 1.0)
ob_knight_014.lineart.crease_threshold = 0.0
ob_knight_006.parent = ob_armature
ob_knight_006.matrix_parent_inverse = Matrix(((-3.837e-07, 0.8613, -0.508, 2.448), (-1.11e-07, 0.508, 0.8613, -4.857), (1.0, 3.834e-07, -9.942e-08, 4.077e-07), (0.0, 0.0, 0.0, 1.0)))
ob_knight_006.location = (0.0, 0.0, 3.57)
ob_knight_006.lock_rotations_4d = False
ob_knight_006.empty_display_type = 'ARROWS'
ob_knight_006.color = (0.0, 0.0, 0.0, 1.0)
ob_knight_006.lineart.crease_threshold = 0.0
ob_lamp.location = (4.076, 1.005, 5.904)
ob_lamp.rotation_euler = (0.6503, 0.05522, 1.866)
ob_lamp.lock_rotations_4d = False
ob_lamp.empty_display_type = 'ARROWS'
ob_lamp.color = (0.0, 0.0, 0.0, 0.0)
ob_lamp.lineart.crease_threshold = 0.0
ob_camera.location = (7.481, -6.508, 5.344)
ob_camera.rotation_euler = (1.109, 0.01082, 0.8149)
ob_camera.lock_rotations_4d = False
ob_camera.empty_display_type = 'ARROWS'
ob_camera.color = (0.0, 0.0, 0.0, 0.0)
ob_camera.display_type = 'WIRE'
ob_camera.lineart.crease_threshold = 0.0

# ---- collection membership
col_collection_1.objects.link(ob_armature)
col_collection_1.objects.link(ob_knight_023)
col_collection_1.objects.link(ob_knight_009)
col_collection_1.objects.link(ob_knight_008)
col_collection_1.objects.link(ob_knight_007)
col_collection_1.objects.link(ob_knight_021)
col_collection_1.objects.link(ob_knight_022)
col_collection_1.objects.link(ob_knight_024)
col_collection_1.objects.link(ob_knight_010)
col_collection_1.objects.link(ob_knight_019)
col_collection_1.objects.link(ob_knight_002)
col_collection_1.objects.link(ob_knight_003)
col_collection_1.objects.link(ob_knight_020)
col_collection_1.objects.link(ob_knight_005)
col_collection_1.objects.link(ob_knight_004)
col_collection_1.objects.link(ob_knight_014)
col_collection_1.objects.link(ob_knight_006)
col_collection_1.objects.link(ob_lamp)
col_collection_1.objects.link(ob_camera)

# ---- scene / render settings (as saved in the file)
scene.camera = ob_camera
scene.frame_start = 2; scene.frame_end = 23; scene.frame_set(11)
scene.render.engine = 'BLENDER_EEVEE_NEXT'
scene.render.image_settings.color_mode = 'RGB'
scene.render.image_settings.compression = 90
scene.render.resolution_percentage = 50
scene.render.dither_intensity = 0.0
scene.render.bake_margin = 2
scene.render.bake_bias = 0.0
scene.cycles.use_denoising = False
scene.cycles.samples = 10
scene.cycles.sampling_pattern = 'TABULATED_SOBOL'
scene.cycles.light_sampling_threshold = 0.0
scene.cycles.use_adaptive_sampling = False
scene.cycles.use_light_tree = False
scene.cycles.blur_glossy = 0.0
scene.cycles.volume_bounces = 1
scene.cycles.pixel_filter_type = 'GAUSSIAN'
scene.cycles.sample_clamp_indirect = 0.0
scene.view_settings.view_transform = 'Standard'
bpy.context.view_layer.update()
